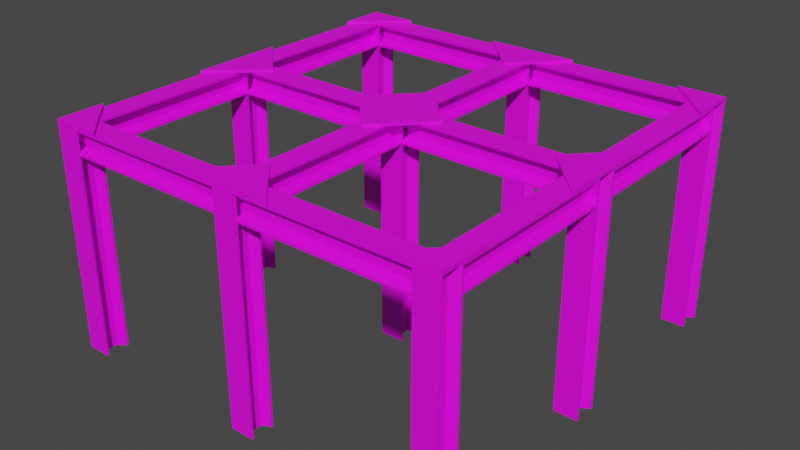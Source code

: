 # Source: plane.blend  (saved by Blender 3.6.13; exported with 4.5.12 LTS)
import bpy
from mathutils import Matrix  # noqa: F401  (used for matrix-valued properties, if any)

bpy.ops.wm.read_factory_settings(use_empty=True)
scene = bpy.context.scene
scene.name = 'Scene'

# ---- collections
col_collection = bpy.data.collections.new('Collection'); scene.collection.children.link(col_collection)

# ---- images (referenced by path relative to the original .blend; pixels are not part of the script)
import os
ASSET_DIR = os.environ.get("B2B_ASSET_DIR", "")  # directory of the original .blend (textures are referenced by path, not embedded)
HERE = os.path.dirname(os.path.abspath(__file__))  # packed textures are extracted next to this script under _unpacked/

def load_image(name, relpath, width, height, colorspace="sRGB"):
    """Load a texture the original file referenced (path relative to the .blend, or extracted next to this script)."""
    p = next((c for c in (os.path.join(HERE, relpath), os.path.join(ASSET_DIR, relpath)) if relpath and os.path.exists(c)), "")
    if p:
        img = bpy.data.images.load(p, check_existing=True)
        img.name = name
    else:  # same state as the original file: an image datablock whose file is absent (Cycles renders it pink)
        img = bpy.data.images.new(name, width, height)
        img.source = "FILE"
        img.filepath = "//" + (relpath or name)
    img.colorspace_settings.name = colorspace
    return img
img_rust_jpg = load_image('rust.jpg', 'rust.jpg', 1024, 1024, 'sRGB')

# ---- materials (node trees are filled in below, after node groups)
mat_metall = bpy.data.materials.new('Metall')
mat_metall.use_transparent_shadow = False

# ---- material node trees
mat_metall.use_nodes = True; mat_metall.node_tree.nodes.clear()
_N = mat_metall.node_tree.nodes; _L = mat_metall.node_tree.links
n0 = _N.new('ShaderNodeBsdfPrincipled'); n0.name = 'Principled BSDF'; n0.location = (10, 300)
n0.inputs[3].default_value = 1.45
n1 = _N.new('ShaderNodeOutputMaterial'); n1.name = 'Material Output'; n1.location = (300, 300)
n2 = _N.new('ShaderNodeTexImage'); n2.name = 'Image Texture'; n2.location = (-280, 271)
n2.image = img_rust_jpg
_L.new(n0.outputs[0], n1.inputs[0])
_L.new(n2.outputs[0], n0.inputs[0])
n1.is_active_output = True

# ---- world
world_world = bpy.data.worlds.new('World'); scene.world = world_world
world_world.use_nodes = True; world_world.node_tree.nodes.clear()
_N = world_world.node_tree.nodes; _L = world_world.node_tree.links
n0 = _N.new('ShaderNodeOutputWorld'); n0.name = 'World Output'; n0.location = (300, 300)
n1 = _N.new('ShaderNodeBackground'); n1.name = 'Background'; n1.location = (10, 300)
n1.inputs[0].default_value = (0.05088, 0.05088, 0.05088, 1.0)
_L.new(n1.outputs[0], n0.inputs[0])
n0.is_active_output = True
world_world.color = (0.05088, 0.05088, 0.05088)
world_world.use_sun_shadow = False
world_world.sun_shadow_jitter_overblur = 0.0

# ---- meshes
me_ferma = bpy.data.meshes.new('Ferma')
me_ferma.from_pydata([(-3.176, 3.189, 2.36e-05), (-3.176, 2.814, 2.36e-05), (-2.801, 3.189, 2.36e-05), (-2.801, 2.814, 2.36e-05), (-3.176, 3.189, 3.5), (-3.051, 3.189, 3.5), (-2.801, 2.844, 2.36e-05), (-2.801, 3.159, 2.36e-05), (-3.176, 3.159, 2.36e-05), (-3.176, 2.844, 2.36e-05), (-2.926, 3.189, 2.36e-05), (-3.051, 3.189, 2.36e-05), (-3.051, 2.814, 2.36e-05), (-2.926, 2.814, 2.36e-05), (-3.051, 3.094, 2.36e-05), (-2.926, 3.094, 2.36e-05), (-3.051, 2.909, 2.36e-05), (-2.926, 2.909, 2.36e-05), (-2.926, 2.814, 3.5), (-2.801, 2.814, 3.5), (-2.801, 3.159, 3.5), (-2.801, 3.189, 3.5), (-3.176, 2.844, 3.5), (-3.176, 2.814, 3.5), (-2.801, 2.844, 3.5), (-2.926, 3.094, 3.5), (-2.926, 2.909, 3.5), (-2.926, 3.189, 3.5), (-3.051, 2.814, 3.5), (-3.051, 3.094, 3.5), (-3.051, 2.909, 3.5), (-3.176, 3.159, 3.5), (-0.1758, 3.189, 2.36e-05), (-0.1758, 2.814, 2.36e-05), (0.1992, 3.189, 2.36e-05), (0.1992, 2.814, 2.36e-05), (-0.1758, 3.189, 3.5), (-0.05084, 3.189, 3.5), (0.1992, 2.844, 2.36e-05), (0.1992, 3.159, 2.36e-05), (-0.1758, 3.159, 2.36e-05), (-0.1758, 2.844, 2.36e-05), (0.07416, 3.189, 2.36e-05), (-0.05084, 3.189, 2.36e-05), (-0.05084, 2.814, 2.36e-05), (0.07416, 2.814, 2.36e-05), (-0.05084, 3.094, 2.36e-05), (0.07416, 3.094, 2.36e-05), (-0.05084, 2.909, 2.36e-05), (0.07416, 2.909, 2.36e-05), (0.07416, 2.814, 3.5), (0.1992, 2.814, 3.5), (0.1992, 3.159, 3.5), (0.1992, 3.189, 3.5), (-0.1758, 2.844, 3.5), (-0.1758, 2.814, 3.5), (0.1992, 2.844, 3.5), (0.07416, 3.094, 3.5), (0.07416, 2.909, 3.5), (0.07416, 3.189, 3.5), (-0.05084, 2.814, 3.5), (-0.05084, 3.094, 3.5), (-0.05084, 2.909, 3.5), (-0.1758, 3.159, 3.5), (-3.176, 0.1888, 2.36e-05), (-3.176, -0.1862, 2.36e-05), (-2.801, 0.1888, 2.36e-05), (-2.801, -0.1862, 2.36e-05), (-3.176, 0.1888, 3.5), (-3.051, 0.1888, 3.5), (-2.801, -0.1564, 2.36e-05), (-2.801, 0.159, 2.36e-05), (-3.176, 0.159, 2.36e-05), (-3.176, -0.1564, 2.36e-05), (-2.926, 0.1888, 2.36e-05), (-3.051, 0.1888, 2.36e-05), (-3.051, -0.1862, 2.36e-05), (-2.926, -0.1862, 2.36e-05), (-3.051, 0.09352, 2.36e-05), (-2.926, 0.09352, 2.36e-05), (-3.051, -0.09093, 2.36e-05), (-2.926, -0.09093, 2.36e-05), (-2.926, -0.1862, 3.5), (-2.801, -0.1862, 3.5), (-2.801, 0.159, 3.5), (-2.801, 0.1888, 3.5), (-3.176, -0.1564, 3.5), (-3.176, -0.1862, 3.5), (-2.801, -0.1564, 3.5), (-2.926, 0.09352, 3.5), (-2.926, -0.09093, 3.5), (-2.926, 0.1888, 3.5), (-3.051, -0.1862, 3.5), (-3.051, 0.09352, 3.5), (-3.051, -0.09093, 3.5), (-3.176, 0.159, 3.5), (-0.1758, 0.1888, 2.36e-05), (-0.1758, -0.1862, 2.36e-05), (0.1992, 0.1888, 2.36e-05), (0.1992, -0.1862, 2.36e-05), (-0.1758, 0.1888, 3.5), (-0.05084, 0.1888, 3.5), (0.1992, -0.1564, 2.36e-05), (0.1992, 0.159, 2.36e-05), (-0.1758, 0.159, 2.36e-05), (-0.1758, -0.1564, 2.36e-05), (0.07416, 0.1888, 2.36e-05), (-0.05084, 0.1888, 2.36e-05), (-0.05084, -0.1862, 2.36e-05), (0.07416, -0.1862, 2.36e-05), (-0.05084, 0.09352, 2.36e-05), (0.07416, 0.09352, 2.36e-05), (-0.05084, -0.09093, 2.36e-05), (0.07416, -0.09093, 2.36e-05), (0.07416, -0.1862, 3.5), (0.1992, -0.1862, 3.5), (0.1992, 0.159, 3.5), (0.1992, 0.1888, 3.5), (-0.1758, -0.1564, 3.5), (-0.1758, -0.1862, 3.5), (0.1992, -0.1564, 3.5), (0.07416, 0.09352, 3.5), (0.07416, -0.09093, 3.5), (0.07416, 0.1888, 3.5), (-0.05084, -0.1862, 3.5), (-0.05084, 0.09352, 3.5), (-0.05084, -0.09093, 3.5), (-0.1758, 0.159, 3.5), (-3.176, 2.814, 3.5), (-3.176, 2.814, 3.125), (-2.801, 2.814, 3.5), (-2.801, 2.814, 3.125), (-3.176, 0.1888, 3.5), (-3.051, 0.1888, 3.5), (-2.801, 2.814, 3.155), (-2.801, 2.814, 3.47), (-3.176, 2.814, 3.47), (-3.176, 2.814, 3.155), (-2.926, 2.814, 3.5), (-3.051, 2.814, 3.5), (-3.051, 2.814, 3.125), (-2.926, 2.814, 3.125), (-3.051, 2.814, 3.405), (-2.926, 2.814, 3.405), (-3.051, 2.814, 3.22), (-2.926, 2.814, 3.22), (-2.926, 0.1888, 3.125), (-2.801, 0.1888, 3.125), (-2.801, 0.1888, 3.47), (-2.801, 0.1888, 3.5), (-3.176, 0.1888, 3.155), (-3.176, 0.1888, 3.125), (-2.801, 0.1888, 3.155), (-2.926, 0.1888, 3.405), (-2.926, 0.1888, 3.22), (-2.926, 0.1888, 3.5), (-3.051, 0.1888, 3.125), (-3.051, 0.1888, 3.405), (-3.051, 0.1888, 3.22), (-3.176, 0.1888, 3.47), (-0.1758, 2.814, 3.5), (-0.1758, 2.814, 3.125), (0.1992, 2.814, 3.5), (0.1992, 2.814, 3.125), (-0.1758, 0.1888, 3.5), (-0.05084, 0.1888, 3.5), (0.1992, 2.814, 3.155), (0.1992, 2.814, 3.47), (-0.1758, 2.814, 3.47), (-0.1758, 2.814, 3.155), (0.07416, 2.814, 3.5), (-0.05084, 2.814, 3.5), (-0.05084, 2.814, 3.125), (0.07416, 2.814, 3.125), (-0.05084, 2.814, 3.405), (0.07416, 2.814, 3.405), (-0.05084, 2.814, 3.22), (0.07416, 2.814, 3.22), (0.07416, 0.1888, 3.125), (0.1992, 0.1888, 3.125), (0.1992, 0.1888, 3.47), (0.1992, 0.1888, 3.5), (-0.1758, 0.1888, 3.155), (-0.1758, 0.1888, 3.125), (0.1992, 0.1888, 3.155), (0.07416, 0.1888, 3.405), (0.07416, 0.1888, 3.22), (0.07416, 0.1888, 3.5), (-0.05084, 0.1888, 3.125), (-0.05084, 0.1888, 3.405), (-0.05084, 0.1888, 3.22), (-0.1758, 0.1888, 3.47), (-0.1758, 3.189, 3.5), (-0.1758, 3.189, 3.125), (-0.1758, 2.814, 3.5), (-0.1758, 2.814, 3.125), (-2.801, 3.189, 3.5), (-2.801, 3.064, 3.5), (-0.1758, 2.814, 3.155), (-0.1758, 2.814, 3.47), (-0.1758, 3.189, 3.47), (-0.1758, 3.189, 3.155), (-0.1758, 2.939, 3.5), (-0.1758, 3.064, 3.5), (-0.1758, 3.064, 3.125), (-0.1758, 2.939, 3.125), (-0.1758, 3.064, 3.405), (-0.1758, 2.939, 3.405), (-0.1758, 3.064, 3.22), (-0.1758, 2.939, 3.22), (-2.801, 2.939, 3.125), (-2.801, 2.814, 3.125), (-2.801, 2.814, 3.47), (-2.801, 2.814, 3.5), (-2.801, 3.189, 3.155), (-2.801, 3.189, 3.125), (-2.801, 2.814, 3.155), (-2.801, 2.939, 3.405), (-2.801, 2.939, 3.22), (-2.801, 2.939, 3.5), (-2.801, 3.064, 3.125), (-2.801, 3.064, 3.405), (-2.801, 3.064, 3.22), (-2.801, 3.189, 3.47), (-0.1758, 0.1888, 3.5), (-0.1758, 0.1888, 3.125), (-0.1758, -0.1862, 3.5), (-0.1758, -0.1862, 3.125), (-2.801, 0.1888, 3.5), (-2.801, 0.0638, 3.5), (-0.1758, -0.1862, 3.155), (-0.1758, -0.1862, 3.47), (-0.1758, 0.1888, 3.47), (-0.1758, 0.1888, 3.155), (-0.1758, -0.0612, 3.5), (-0.1758, 0.0638, 3.5), (-0.1758, 0.0638, 3.125), (-0.1758, -0.0612, 3.125), (-0.1758, 0.0638, 3.405), (-0.1758, -0.0612, 3.405), (-0.1758, 0.0638, 3.22), (-0.1758, -0.0612, 3.22), (-2.801, -0.0612, 3.125), (-2.801, -0.1862, 3.125), (-2.801, -0.1862, 3.47), (-2.801, -0.1862, 3.5), (-2.801, 0.1888, 3.155), (-2.801, 0.1888, 3.125), (-2.801, -0.1862, 3.155), (-2.801, -0.0612, 3.405), (-2.801, -0.0612, 3.22), (-2.801, -0.0612, 3.5), (-2.801, 0.0638, 3.125), (-2.801, 0.0638, 3.405), (-2.801, 0.0638, 3.22), (-2.801, 0.1888, 3.47), (-2.408, 3.19, 3.507), (-2.808, 2.814, 3.507), (-3.177, 3.191, 3.507), (-3.176, 2.461, 3.507), (-3.177, 3.191, 3.554), (-2.408, 3.19, 3.554), (-3.176, 2.461, 3.554), (-2.808, 2.814, 3.554), (0.0001263, 2.42, 3.5), (-0.3765, 2.821, 3.5), (0.0002672, 3.189, 3.5), (-0.729, 3.188, 3.5), (0.0002672, 3.189, 3.546), (0.0001263, 2.42, 3.546), (-0.729, 3.188, 3.546), (-0.3765, 2.821, 3.546), (-2.408, -0.001631, 3.507), (-2.808, 0.375, 3.507), (-3.177, -0.001772, 3.507), (-3.176, 0.7274, 3.507), (-3.177, -0.001772, 3.554), (-2.408, -0.001631, 3.554), (-3.176, 0.7274, 3.554), (-2.808, 0.375, 3.554), (0.0001263, 0.7684, 3.5), (-0.3765, 0.3682, 3.5), (0.0002672, 3.686e-05, 3.5), (-0.729, 0.0007705, 3.5), (0.0002672, 3.686e-05, 3.546), (0.0001263, 0.7684, 3.546), (-0.729, 0.0007705, 3.546), (-0.3765, 0.3682, 3.546), (2.82, 3.189, 2.36e-05), (2.82, 2.814, 2.36e-05), (3.195, 3.189, 2.36e-05), (3.195, 2.814, 2.36e-05), (2.82, 3.189, 3.5), (2.945, 3.189, 3.5), (3.195, 2.844, 2.36e-05), (3.195, 3.159, 2.36e-05), (2.82, 3.159, 2.36e-05), (2.82, 2.844, 2.36e-05), (3.07, 3.189, 2.36e-05), (2.945, 3.189, 2.36e-05), (2.945, 2.814, 2.36e-05), (3.07, 2.814, 2.36e-05), (2.945, 3.094, 2.36e-05), (3.07, 3.094, 2.36e-05), (2.945, 2.909, 2.36e-05), (3.07, 2.909, 2.36e-05), (3.07, 2.814, 3.5), (3.195, 2.814, 3.5), (3.195, 3.159, 3.5), (3.195, 3.189, 3.5), (2.82, 2.844, 3.5), (2.82, 2.814, 3.5), (3.195, 2.844, 3.5), (3.07, 3.094, 3.5), (3.07, 2.909, 3.5), (3.07, 3.189, 3.5), (2.945, 2.814, 3.5), (2.945, 3.094, 3.5), (2.945, 2.909, 3.5), (2.82, 3.159, 3.5), (2.82, 0.1888, 2.36e-05), (2.82, -0.1862, 2.36e-05), (3.195, 0.1888, 2.36e-05), (3.195, -0.1862, 2.36e-05), (2.82, 0.1888, 3.5), (2.945, 0.1888, 3.5), (3.195, -0.1564, 2.36e-05), (3.195, 0.159, 2.36e-05), (2.82, 0.159, 2.36e-05), (2.82, -0.1564, 2.36e-05), (3.07, 0.1888, 2.36e-05), (2.945, 0.1888, 2.36e-05), (2.945, -0.1862, 2.36e-05), (3.07, -0.1862, 2.36e-05), (2.945, 0.09352, 2.36e-05), (3.07, 0.09352, 2.36e-05), (2.945, -0.09093, 2.36e-05), (3.07, -0.09093, 2.36e-05), (3.07, -0.1862, 3.5), (3.195, -0.1862, 3.5), (3.195, 0.159, 3.5), (3.195, 0.1888, 3.5), (2.82, -0.1564, 3.5), (2.82, -0.1862, 3.5), (3.195, -0.1564, 3.5), (3.07, 0.09352, 3.5), (3.07, -0.09093, 3.5), (3.07, 0.1888, 3.5), (2.945, -0.1862, 3.5), (2.945, 0.09352, 3.5), (2.945, -0.09093, 3.5), (2.82, 0.159, 3.5), (2.82, 2.814, 3.5), (2.82, 2.814, 3.125), (3.195, 2.814, 3.5), (3.195, 2.814, 3.125), (2.82, 0.1888, 3.5), (2.945, 0.1888, 3.5), (3.195, 2.814, 3.155), (3.195, 2.814, 3.47), (2.82, 2.814, 3.47), (2.82, 2.814, 3.155), (3.07, 2.814, 3.5), (2.945, 2.814, 3.5), (2.945, 2.814, 3.125), (3.07, 2.814, 3.125), (2.945, 2.814, 3.405), (3.07, 2.814, 3.405), (2.945, 2.814, 3.22), (3.07, 2.814, 3.22), (3.07, 0.1888, 3.125), (3.195, 0.1888, 3.125), (3.195, 0.1888, 3.47), (3.195, 0.1888, 3.5), (2.82, 0.1888, 3.155), (2.82, 0.1888, 3.125), (3.195, 0.1888, 3.155), (3.07, 0.1888, 3.405), (3.07, 0.1888, 3.22), (3.07, 0.1888, 3.5), (2.945, 0.1888, 3.125), (2.945, 0.1888, 3.405), (2.945, 0.1888, 3.22), (2.82, 0.1888, 3.47), (2.82, 3.189, 3.5), (2.82, 3.189, 3.125), (2.82, 2.814, 3.5), (2.82, 2.814, 3.125), (0.1949, 3.189, 3.5), (0.1949, 3.064, 3.5), (2.82, 2.814, 3.155), (2.82, 2.814, 3.47), (2.82, 3.189, 3.47), (2.82, 3.189, 3.155), (2.82, 2.939, 3.5), (2.82, 3.064, 3.5), (2.82, 3.064, 3.125), (2.82, 2.939, 3.125), (2.82, 3.064, 3.405), (2.82, 2.939, 3.405), (2.82, 3.064, 3.22), (2.82, 2.939, 3.22), (0.1949, 2.939, 3.125), (0.1949, 2.814, 3.125), (0.1949, 2.814, 3.47), (0.1949, 2.814, 3.5), (0.1949, 3.189, 3.155), (0.1949, 3.189, 3.125), (0.1949, 2.814, 3.155), (0.1949, 2.939, 3.405), (0.1949, 2.939, 3.22), (0.1949, 2.939, 3.5), (0.1949, 3.064, 3.125), (0.1949, 3.064, 3.405), (0.1949, 3.064, 3.22), (0.1949, 3.189, 3.47), (2.82, 0.1888, 3.5), (2.82, 0.1888, 3.125), (2.82, -0.1862, 3.5), (2.82, -0.1862, 3.125), (0.1949, 0.1888, 3.5), (0.1949, 0.0638, 3.5), (2.82, -0.1862, 3.155), (2.82, -0.1862, 3.47), (2.82, 0.1888, 3.47), (2.82, 0.1888, 3.155), (2.82, -0.0612, 3.5), (2.82, 0.0638, 3.5), (2.82, 0.0638, 3.125), (2.82, -0.0612, 3.125), (2.82, 0.0638, 3.405), (2.82, -0.0612, 3.405), (2.82, 0.0638, 3.22), (2.82, -0.0612, 3.22), (0.1949, -0.0612, 3.125), (0.1949, -0.1862, 3.125), (0.1949, -0.1862, 3.47), (0.1949, -0.1862, 3.5), (0.1949, 0.1888, 3.155), (0.1949, 0.1888, 3.125), (0.1949, -0.1862, 3.155), (0.1949, -0.0612, 3.405), (0.1949, -0.0612, 3.22), (0.1949, -0.0612, 3.5), (0.1949, 0.0638, 3.125), (0.1949, 0.0638, 3.405), (0.1949, 0.0638, 3.22), (0.1949, 0.1888, 3.47), (0.3768, 0.3682, 3.546), (0.7292, 0.0007705, 3.546), (0.0001269, 0.7684, 3.546), (-1.401e-05, 3.686e-05, 3.546), (0.7292, 0.0007705, 3.5), (-1.401e-05, 3.686e-05, 3.5), (0.3768, 0.3682, 3.5), (0.0001269, 0.7684, 3.5), (3.195, 2.42, 3.5), (2.818, 2.821, 3.5), (3.195, 3.189, 3.5), (2.466, 3.188, 3.5), (3.195, 3.189, 3.546), (3.195, 2.42, 3.546), (2.466, 3.188, 3.546), (2.818, 2.821, 3.546), (0.3768, 2.821, 3.546), (0.7292, 3.188, 3.546), (0.0001269, 2.42, 3.546), (-1.401e-05, 3.189, 3.546), (0.7292, 3.188, 3.5), (-1.401e-05, 3.189, 3.5), (0.3768, 2.821, 3.5), (0.0001269, 2.42, 3.5), (3.195, 0.7684, 3.5), (2.818, 0.3682, 3.5), (3.195, 3.686e-05, 3.5), (2.466, 0.0007705, 3.5), (3.195, 3.686e-05, 3.546), (3.195, 0.7684, 3.546), (2.466, 0.0007705, 3.546), (2.818, 0.3682, 3.546), (-3.176, -2.811, 2.36e-05), (-3.176, -3.186, 2.36e-05), (-2.801, -2.811, 2.36e-05), (-2.801, -3.186, 2.36e-05), (-3.176, -2.811, 3.5), (-3.051, -2.811, 3.5), (-2.801, -3.156, 2.36e-05), (-2.801, -2.841, 2.36e-05), (-3.176, -2.841, 2.36e-05), (-3.176, -3.156, 2.36e-05), (-2.926, -2.811, 2.36e-05), (-3.051, -2.811, 2.36e-05), (-3.051, -3.186, 2.36e-05), (-2.926, -3.186, 2.36e-05), (-3.051, -2.906, 2.36e-05), (-2.926, -2.906, 2.36e-05), (-3.051, -3.091, 2.36e-05), (-2.926, -3.091, 2.36e-05), (-2.926, -3.186, 3.5), (-2.801, -3.186, 3.5), (-2.801, -2.841, 3.5), (-2.801, -2.811, 3.5), (-3.176, -3.156, 3.5), (-3.176, -3.186, 3.5), (-2.801, -3.156, 3.5), (-2.926, -2.906, 3.5), (-2.926, -3.091, 3.5), (-2.926, -2.811, 3.5), (-3.051, -3.186, 3.5), (-3.051, -2.906, 3.5), (-3.051, -3.091, 3.5), (-3.176, -2.841, 3.5), (-0.1758, -2.811, 2.36e-05), (-0.1758, -3.186, 2.36e-05), (0.1992, -2.811, 2.36e-05), (0.1992, -3.186, 2.36e-05), (-0.1758, -2.811, 3.5), (-0.05084, -2.811, 3.5), (0.1992, -3.156, 2.36e-05), (0.1992, -2.841, 2.36e-05), (-0.1758, -2.841, 2.36e-05), (-0.1758, -3.156, 2.36e-05), (0.07416, -2.811, 2.36e-05), (-0.05084, -2.811, 2.36e-05), (-0.05084, -3.186, 2.36e-05), (0.07416, -3.186, 2.36e-05), (-0.05084, -2.906, 2.36e-05), (0.07416, -2.906, 2.36e-05), (-0.05084, -3.091, 2.36e-05), (0.07416, -3.091, 2.36e-05), (0.07416, -3.186, 3.5), (0.1992, -3.186, 3.5), (0.1992, -2.841, 3.5), (0.1992, -2.811, 3.5), (-0.1758, -3.156, 3.5), (-0.1758, -3.186, 3.5), (0.1992, -3.156, 3.5), (0.07416, -2.906, 3.5), (0.07416, -3.091, 3.5), (0.07416, -2.811, 3.5), (-0.05084, -3.186, 3.5), (-0.05084, -2.906, 3.5), (-0.05084, -3.091, 3.5), (-0.1758, -2.841, 3.5), (-3.176, -0.1862, 3.5), (-3.176, -0.1862, 3.125), (-2.801, -0.1862, 3.5), (-2.801, -0.1862, 3.125), (-3.176, -2.811, 3.5), (-3.051, -2.811, 3.5), (-2.801, -0.1862, 3.155), (-2.801, -0.1862, 3.47), (-3.176, -0.1862, 3.47), (-3.176, -0.1862, 3.155), (-2.926, -0.1862, 3.5), (-3.051, -0.1862, 3.5), (-3.051, -0.1862, 3.125), (-2.926, -0.1862, 3.125), (-3.051, -0.1862, 3.405), (-2.926, -0.1862, 3.405), (-3.051, -0.1862, 3.22), (-2.926, -0.1862, 3.22), (-2.926, -2.811, 3.125), (-2.801, -2.811, 3.125), (-2.801, -2.811, 3.47), (-2.801, -2.811, 3.5), (-3.176, -2.811, 3.155), (-3.176, -2.811, 3.125), (-2.801, -2.811, 3.155), (-2.926, -2.811, 3.405), (-2.926, -2.811, 3.22), (-2.926, -2.811, 3.5), (-3.051, -2.811, 3.125), (-3.051, -2.811, 3.405), (-3.051, -2.811, 3.22), (-3.176, -2.811, 3.47), (-0.1758, -0.1862, 3.5), (-0.1758, -0.1862, 3.125), (0.1992, -0.1862, 3.5), (0.1992, -0.1862, 3.125), (-0.1758, -2.811, 3.5), (-0.05084, -2.811, 3.5), (0.1992, -0.1862, 3.155), (0.1992, -0.1862, 3.47), (-0.1758, -0.1862, 3.47), (-0.1758, -0.1862, 3.155), (0.07416, -0.1862, 3.5), (-0.05084, -0.1862, 3.5), (-0.05084, -0.1862, 3.125), (0.07416, -0.1862, 3.125), (-0.05084, -0.1862, 3.405), (0.07416, -0.1862, 3.405), (-0.05084, -0.1862, 3.22), (0.07416, -0.1862, 3.22), (0.07416, -2.811, 3.125), (0.1992, -2.811, 3.125), (0.1992, -2.811, 3.47), (0.1992, -2.811, 3.5), (-0.1758, -2.811, 3.155), (-0.1758, -2.811, 3.125), (0.1992, -2.811, 3.155), (0.07416, -2.811, 3.405), (0.07416, -2.811, 3.22), (0.07416, -2.811, 3.5), (-0.05084, -2.811, 3.125), (-0.05084, -2.811, 3.405), (-0.05084, -2.811, 3.22), (-0.1758, -2.811, 3.47), (-0.1758, -2.811, 3.5), (-0.1758, -2.811, 3.125), (-0.1758, -3.186, 3.5), (-0.1758, -3.186, 3.125), (-2.801, -2.811, 3.5), (-2.801, -2.936, 3.5), (-0.1758, -3.186, 3.155), (-0.1758, -3.186, 3.47), (-0.1758, -2.811, 3.47), (-0.1758, -2.811, 3.155), (-0.1758, -3.061, 3.5), (-0.1758, -2.936, 3.5), (-0.1758, -2.936, 3.125), (-0.1758, -3.061, 3.125), (-0.1758, -2.936, 3.405), (-0.1758, -3.061, 3.405), (-0.1758, -2.936, 3.22), (-0.1758, -3.061, 3.22), (-2.801, -3.061, 3.125), (-2.801, -3.186, 3.125), (-2.801, -3.186, 3.47), (-2.801, -3.186, 3.5), (-2.801, -2.811, 3.155), (-2.801, -2.811, 3.125), (-2.801, -3.186, 3.155), (-2.801, -3.061, 3.405), (-2.801, -3.061, 3.22), (-2.801, -3.061, 3.5), (-2.801, -2.936, 3.125), (-2.801, -2.936, 3.405), (-2.801, -2.936, 3.22), (-2.801, -2.811, 3.47), (-2.408, -3.186, 3.507), (-2.808, -2.809, 3.507), (-3.177, -3.186, 3.507), (-3.176, -2.457, 3.507), (-3.177, -3.186, 3.554), (-2.408, -3.186, 3.554), (-3.176, -2.457, 3.554), (-2.808, -2.809, 3.554), (0.0001263, -2.416, 3.5), (-0.3765, -2.816, 3.5), (0.0002672, -3.184, 3.5), (-0.729, -3.184, 3.5), (0.0002672, -3.184, 3.546), (0.0001263, -2.416, 3.546), (-0.729, -3.184, 3.546), (-0.3765, -2.816, 3.546), (2.82, -2.811, 2.36e-05), (2.82, -3.186, 2.36e-05), (3.195, -2.811, 2.36e-05), (3.195, -3.186, 2.36e-05), (2.82, -2.811, 3.5), (2.945, -2.811, 3.5), (3.195, -3.156, 2.36e-05), (3.195, -2.841, 2.36e-05), (2.82, -2.841, 2.36e-05), (2.82, -3.156, 2.36e-05), (3.07, -2.811, 2.36e-05), (2.945, -2.811, 2.36e-05), (2.945, -3.186, 2.36e-05), (3.07, -3.186, 2.36e-05), (2.945, -2.906, 2.36e-05), (3.07, -2.906, 2.36e-05), (2.945, -3.091, 2.36e-05), (3.07, -3.091, 2.36e-05), (3.07, -3.186, 3.5), (3.195, -3.186, 3.5), (3.195, -2.841, 3.5), (3.195, -2.811, 3.5), (2.82, -3.156, 3.5), (2.82, -3.186, 3.5), (3.195, -3.156, 3.5), (3.07, -2.906, 3.5), (3.07, -3.091, 3.5), (3.07, -2.811, 3.5), (2.945, -3.186, 3.5), (2.945, -2.906, 3.5), (2.945, -3.091, 3.5), (2.82, -2.841, 3.5), (2.82, -0.1862, 3.5), (2.82, -0.1862, 3.125), (3.195, -0.1862, 3.5), (3.195, -0.1862, 3.125), (2.82, -2.811, 3.5), (2.945, -2.811, 3.5), (3.195, -0.1862, 3.155), (3.195, -0.1862, 3.47), (2.82, -0.1862, 3.47), (2.82, -0.1862, 3.155), (3.07, -0.1862, 3.5), (2.945, -0.1862, 3.5), (2.945, -0.1862, 3.125), (3.07, -0.1862, 3.125), (2.945, -0.1862, 3.405), (3.07, -0.1862, 3.405), (2.945, -0.1862, 3.22), (3.07, -0.1862, 3.22), (3.07, -2.811, 3.125), (3.195, -2.811, 3.125), (3.195, -2.811, 3.47), (3.195, -2.811, 3.5), (2.82, -2.811, 3.155), (2.82, -2.811, 3.125), (3.195, -2.811, 3.155), (3.07, -2.811, 3.405), (3.07, -2.811, 3.22), (3.07, -2.811, 3.5), (2.945, -2.811, 3.125), (2.945, -2.811, 3.405), (2.945, -2.811, 3.22), (2.82, -2.811, 3.47), (2.82, -2.811, 3.5), (2.82, -2.811, 3.125), (2.82, -3.186, 3.5), (2.82, -3.186, 3.125), (0.1949, -2.811, 3.5), (0.1949, -2.936, 3.5), (2.82, -3.186, 3.155), (2.82, -3.186, 3.47), (2.82, -2.811, 3.47), (2.82, -2.811, 3.155), (2.82, -3.061, 3.5), (2.82, -2.936, 3.5), (2.82, -2.936, 3.125), (2.82, -3.061, 3.125), (2.82, -2.936, 3.405), (2.82, -3.061, 3.405), (2.82, -2.936, 3.22), (2.82, -3.061, 3.22), (0.1949, -3.061, 3.125), (0.1949, -3.186, 3.125), (0.1949, -3.186, 3.47), (0.1949, -3.186, 3.5), (0.1949, -2.811, 3.155), (0.1949, -2.811, 3.125), (0.1949, -3.186, 3.155), (0.1949, -3.061, 3.405), (0.1949, -3.061, 3.22), (0.1949, -3.061, 3.5), (0.1949, -2.936, 3.125), (0.1949, -2.936, 3.405), (0.1949, -2.936, 3.22), (0.1949, -2.811, 3.47), (0.3768, -2.816, 3.546), (0.7292, -3.184, 3.546), (0.0001269, -2.416, 3.546), (-1.401e-05, -3.184, 3.546), (0.7292, -3.184, 3.5), (-1.401e-05, -3.184, 3.5), (0.3768, -2.816, 3.5), (0.0001269, -2.416, 3.5), (3.195, -2.416, 3.5), (2.818, -2.816, 3.5), (3.195, -3.184, 3.5), (2.466, -3.184, 3.5), (3.195, -3.184, 3.546), (3.195, -2.416, 3.546), (2.466, -3.184, 3.546), (2.818, -2.816, 3.546), (-2.408, 0.001705, 3.507), (-2.808, -0.375, 3.507), (-3.177, 0.001846, 3.507), (-3.176, -0.7274, 3.507), (-3.177, 0.001846, 3.554), (-2.408, 0.001705, 3.554), (-3.176, -0.7274, 3.554), (-2.808, -0.375, 3.554), (0.0001263, -0.7683, 3.5), (-0.3765, -0.3681, 3.5), (0.0002672, 3.71e-05, 3.5), (-0.729, -0.0006965, 3.5), (0.0002672, 3.71e-05, 3.546), (0.0001263, -0.7683, 3.546), (-0.729, -0.0006965, 3.546), (-0.3765, -0.3681, 3.546), (0.3768, -0.3681, 3.546), (0.7292, -0.0006965, 3.546), (0.0001269, -0.7683, 3.546), (-1.401e-05, 3.71e-05, 3.546), (0.7292, -0.0006965, 3.5), (-1.401e-05, 3.71e-05, 3.5), (0.3768, -0.3681, 3.5), (0.0001269, -0.7683, 3.5), (3.195, -0.7683, 3.5), (2.818, -0.3681, 3.5), (3.195, 3.71e-05, 3.5), (2.466, -0.0006965, 3.5), (3.195, 3.71e-05, 3.546), (3.195, -0.7683, 3.546), (2.466, -0.0006965, 3.546), (2.818, -0.3681, 3.546)], [], [(17, 6, 3, 13), (10, 2, 7, 15), (14, 15, 17, 16), (0, 11, 14, 8), (11, 10, 15, 14), (9, 16, 12, 1), (16, 17, 13, 12), (26, 18, 19, 24), (27, 25, 20, 21), (29, 30, 26, 25), (4, 31, 29, 5), (5, 29, 25, 27), (22, 23, 28, 30), (30, 28, 18, 26), (0, 8, 31, 4), (7, 2, 21, 20), (2, 10, 27, 21), (8, 14, 29, 31), (14, 16, 30, 29), (10, 11, 5, 27), (16, 9, 22, 30), (9, 1, 23, 22), (17, 15, 25, 26), (1, 12, 28, 23), (3, 6, 24, 19), (12, 13, 18, 28), (15, 7, 20, 25), (11, 0, 4, 5), (6, 17, 26, 24), (13, 3, 19, 18), (49, 38, 35, 45), (42, 34, 39, 47), (46, 47, 49, 48), (32, 43, 46, 40), (43, 42, 47, 46), (41, 48, 44, 33), (48, 49, 45, 44), (58, 50, 51, 56), (59, 57, 52, 53), (61, 62, 58, 57), (36, 63, 61, 37), (37, 61, 57, 59), (54, 55, 60, 62), (62, 60, 50, 58), (32, 40, 63, 36), (39, 34, 53, 52), (34, 42, 59, 53), (40, 46, 61, 63), (46, 48, 62, 61), (42, 43, 37, 59), (48, 41, 54, 62), (41, 33, 55, 54), (49, 47, 57, 58), (33, 44, 60, 55), (35, 38, 56, 51), (44, 45, 50, 60), (47, 39, 52, 57), (43, 32, 36, 37), (38, 49, 58, 56), (45, 35, 51, 50), (81, 70, 67, 77), (74, 66, 71, 79), (78, 79, 81, 80), (64, 75, 78, 72), (75, 74, 79, 78), (73, 80, 76, 65), (80, 81, 77, 76), (90, 82, 83, 88), (91, 89, 84, 85), (93, 94, 90, 89), (68, 95, 93, 69), (69, 93, 89, 91), (86, 87, 92, 94), (94, 92, 82, 90), (64, 72, 95, 68), (71, 66, 85, 84), (66, 74, 91, 85), (72, 78, 93, 95), (78, 80, 94, 93), (74, 75, 69, 91), (80, 73, 86, 94), (73, 65, 87, 86), (81, 79, 89, 90), (65, 76, 92, 87), (67, 70, 88, 83), (76, 77, 82, 92), (79, 71, 84, 89), (75, 64, 68, 69), (70, 81, 90, 88), (77, 67, 83, 82), (113, 102, 99, 109), (106, 98, 103, 111), (110, 111, 113, 112), (96, 107, 110, 104), (107, 106, 111, 110), (105, 112, 108, 97), (112, 113, 109, 108), (122, 114, 115, 120), (123, 121, 116, 117), (125, 126, 122, 121), (100, 127, 125, 101), (101, 125, 121, 123), (118, 119, 124, 126), (126, 124, 114, 122), (96, 104, 127, 100), (103, 98, 117, 116), (98, 106, 123, 117), (104, 110, 125, 127), (110, 112, 126, 125), (106, 107, 101, 123), (112, 105, 118, 126), (105, 97, 119, 118), (113, 111, 121, 122), (97, 108, 124, 119), (99, 102, 120, 115), (108, 109, 114, 124), (111, 103, 116, 121), (107, 96, 100, 101), (102, 113, 122, 120), (109, 99, 115, 114), (145, 134, 131, 141), (138, 130, 135, 143), (142, 143, 145, 144), (128, 139, 142, 136), (139, 138, 143, 142), (137, 144, 140, 129), (144, 145, 141, 140), (154, 146, 147, 152), (155, 153, 148, 149), (157, 158, 154, 153), (132, 159, 157, 133), (133, 157, 153, 155), (150, 151, 156, 158), (158, 156, 146, 154), (128, 136, 159, 132), (135, 130, 149, 148), (130, 138, 155, 149), (136, 142, 157, 159), (142, 144, 158, 157), (138, 139, 133, 155), (144, 137, 150, 158), (137, 129, 151, 150), (145, 143, 153, 154), (129, 140, 156, 151), (131, 134, 152, 147), (140, 141, 146, 156), (143, 135, 148, 153), (139, 128, 132, 133), (134, 145, 154, 152), (141, 131, 147, 146), (177, 166, 163, 173), (170, 162, 167, 175), (174, 175, 177, 176), (160, 171, 174, 168), (171, 170, 175, 174), (169, 176, 172, 161), (176, 177, 173, 172), (186, 178, 179, 184), (187, 185, 180, 181), (189, 190, 186, 185), (164, 191, 189, 165), (165, 189, 185, 187), (182, 183, 188, 190), (190, 188, 178, 186), (160, 168, 191, 164), (167, 162, 181, 180), (162, 170, 187, 181), (168, 174, 189, 191), (174, 176, 190, 189), (170, 171, 165, 187), (176, 169, 182, 190), (169, 161, 183, 182), (177, 175, 185, 186), (161, 172, 188, 183), (163, 166, 184, 179), (172, 173, 178, 188), (175, 167, 180, 185), (171, 160, 164, 165), (166, 177, 186, 184), (173, 163, 179, 178), (209, 198, 195, 205), (202, 194, 199, 207), (206, 207, 209, 208), (192, 203, 206, 200), (203, 202, 207, 206), (201, 208, 204, 193), (208, 209, 205, 204), (218, 210, 211, 216), (219, 217, 212, 213), (221, 222, 218, 217), (196, 223, 221, 197), (197, 221, 217, 219), (214, 215, 220, 222), (222, 220, 210, 218), (192, 200, 223, 196), (199, 194, 213, 212), (194, 202, 219, 213), (200, 206, 221, 223), (206, 208, 222, 221), (202, 203, 197, 219), (208, 201, 214, 222), (201, 193, 215, 214), (209, 207, 217, 218), (193, 204, 220, 215), (195, 198, 216, 211), (204, 205, 210, 220), (207, 199, 212, 217), (203, 192, 196, 197), (198, 209, 218, 216), (205, 195, 211, 210), (241, 230, 227, 237), (234, 226, 231, 239), (238, 239, 241, 240), (224, 235, 238, 232), (235, 234, 239, 238), (233, 240, 236, 225), (240, 241, 237, 236), (250, 242, 243, 248), (251, 249, 244, 245), (253, 254, 250, 249), (228, 255, 253, 229), (229, 253, 249, 251), (246, 247, 252, 254), (254, 252, 242, 250), (224, 232, 255, 228), (231, 226, 245, 244), (226, 234, 251, 245), (232, 238, 253, 255), (238, 240, 254, 253), (234, 235, 229, 251), (240, 233, 246, 254), (233, 225, 247, 246), (241, 239, 249, 250), (225, 236, 252, 247), (227, 230, 248, 243), (236, 237, 242, 252), (239, 231, 244, 249), (235, 224, 228, 229), (230, 241, 250, 248), (237, 227, 243, 242), (258, 256, 257, 259), (260, 262, 263, 261), (257, 256, 261, 263), (259, 257, 263, 262), (258, 259, 262, 260), (256, 258, 260, 261), (266, 264, 265, 267), (268, 270, 271, 269), (265, 264, 269, 271), (267, 265, 271, 270), (266, 267, 270, 268), (264, 266, 268, 269), (274, 272, 273, 275), (276, 278, 279, 277), (273, 272, 277, 279), (275, 273, 279, 278), (274, 275, 278, 276), (272, 274, 276, 277), (282, 280, 281, 283), (284, 286, 287, 285), (281, 280, 285, 287), (283, 281, 287, 286), (282, 283, 286, 284), (280, 282, 284, 285), (305, 294, 291, 301), (298, 290, 295, 303), (302, 303, 305, 304), (288, 299, 302, 296), (299, 298, 303, 302), (297, 304, 300, 289), (304, 305, 301, 300), (314, 306, 307, 312), (315, 313, 308, 309), (317, 318, 314, 313), (292, 319, 317, 293), (293, 317, 313, 315), (310, 311, 316, 318), (318, 316, 306, 314), (288, 296, 319, 292), (295, 290, 309, 308), (290, 298, 315, 309), (296, 302, 317, 319), (302, 304, 318, 317), (298, 299, 293, 315), (304, 297, 310, 318), (297, 289, 311, 310), (305, 303, 313, 314), (289, 300, 316, 311), (291, 294, 312, 307), (300, 301, 306, 316), (303, 295, 308, 313), (299, 288, 292, 293), (294, 305, 314, 312), (301, 291, 307, 306), (337, 326, 323, 333), (330, 322, 327, 335), (334, 335, 337, 336), (320, 331, 334, 328), (331, 330, 335, 334), (329, 336, 332, 321), (336, 337, 333, 332), (346, 338, 339, 344), (347, 345, 340, 341), (349, 350, 346, 345), (324, 351, 349, 325), (325, 349, 345, 347), (342, 343, 348, 350), (350, 348, 338, 346), (320, 328, 351, 324), (327, 322, 341, 340), (322, 330, 347, 341), (328, 334, 349, 351), (334, 336, 350, 349), (330, 331, 325, 347), (336, 329, 342, 350), (329, 321, 343, 342), (337, 335, 345, 346), (321, 332, 348, 343), (323, 326, 344, 339), (332, 333, 338, 348), (335, 327, 340, 345), (331, 320, 324, 325), (326, 337, 346, 344), (333, 323, 339, 338), (369, 358, 355, 365), (362, 354, 359, 367), (366, 367, 369, 368), (352, 363, 366, 360), (363, 362, 367, 366), (361, 368, 364, 353), (368, 369, 365, 364), (378, 370, 371, 376), (379, 377, 372, 373), (381, 382, 378, 377), (356, 383, 381, 357), (357, 381, 377, 379), (374, 375, 380, 382), (382, 380, 370, 378), (352, 360, 383, 356), (359, 354, 373, 372), (354, 362, 379, 373), (360, 366, 381, 383), (366, 368, 382, 381), (362, 363, 357, 379), (368, 361, 374, 382), (361, 353, 375, 374), (369, 367, 377, 378), (353, 364, 380, 375), (355, 358, 376, 371), (364, 365, 370, 380), (367, 359, 372, 377), (363, 352, 356, 357), (358, 369, 378, 376), (365, 355, 371, 370), (401, 390, 387, 397), (394, 386, 391, 399), (398, 399, 401, 400), (384, 395, 398, 392), (395, 394, 399, 398), (393, 400, 396, 385), (400, 401, 397, 396), (410, 402, 403, 408), (411, 409, 404, 405), (413, 414, 410, 409), (388, 415, 413, 389), (389, 413, 409, 411), (406, 407, 412, 414), (414, 412, 402, 410), (384, 392, 415, 388), (391, 386, 405, 404), (386, 394, 411, 405), (392, 398, 413, 415), (398, 400, 414, 413), (394, 395, 389, 411), (400, 393, 406, 414), (393, 385, 407, 406), (401, 399, 409, 410), (385, 396, 412, 407), (387, 390, 408, 403), (396, 397, 402, 412), (399, 391, 404, 409), (395, 384, 388, 389), (390, 401, 410, 408), (397, 387, 403, 402), (433, 422, 419, 429), (426, 418, 423, 431), (430, 431, 433, 432), (416, 427, 430, 424), (427, 426, 431, 430), (425, 432, 428, 417), (432, 433, 429, 428), (442, 434, 435, 440), (443, 441, 436, 437), (445, 446, 442, 441), (420, 447, 445, 421), (421, 445, 441, 443), (438, 439, 444, 446), (446, 444, 434, 442), (416, 424, 447, 420), (423, 418, 437, 436), (418, 426, 443, 437), (424, 430, 445, 447), (430, 432, 446, 445), (426, 427, 421, 443), (432, 425, 438, 446), (425, 417, 439, 438), (433, 431, 441, 442), (417, 428, 444, 439), (419, 422, 440, 435), (428, 429, 434, 444), (431, 423, 436, 441), (427, 416, 420, 421), (422, 433, 442, 440), (429, 419, 435, 434), (453, 452, 449, 451), (453, 455, 454, 452), (452, 454, 448, 449), (454, 455, 450, 448), (451, 449, 448, 450), (455, 453, 451, 450), (458, 456, 457, 459), (460, 462, 463, 461), (457, 456, 461, 463), (459, 457, 463, 462), (458, 459, 462, 460), (456, 458, 460, 461), (469, 468, 465, 467), (469, 471, 470, 468), (468, 470, 464, 465), (470, 471, 466, 464), (467, 465, 464, 466), (471, 469, 467, 466), (474, 472, 473, 475), (476, 478, 479, 477), (473, 472, 477, 479), (475, 473, 479, 478), (474, 475, 478, 476), (472, 474, 476, 477), (497, 486, 483, 493), (490, 482, 487, 495), (494, 495, 497, 496), (480, 491, 494, 488), (491, 490, 495, 494), (489, 496, 492, 481), (496, 497, 493, 492), (506, 498, 499, 504), (507, 505, 500, 501), (509, 510, 506, 505), (484, 511, 509, 485), (485, 509, 505, 507), (502, 503, 508, 510), (510, 508, 498, 506), (480, 488, 511, 484), (487, 482, 501, 500), (482, 490, 507, 501), (488, 494, 509, 511), (494, 496, 510, 509), (490, 491, 485, 507), (496, 489, 502, 510), (489, 481, 503, 502), (497, 495, 505, 506), (481, 492, 508, 503), (483, 486, 504, 499), (492, 493, 498, 508), (495, 487, 500, 505), (491, 480, 484, 485), (486, 497, 506, 504), (493, 483, 499, 498), (529, 518, 515, 525), (522, 514, 519, 527), (526, 527, 529, 528), (512, 523, 526, 520), (523, 522, 527, 526), (521, 528, 524, 513), (528, 529, 525, 524), (538, 530, 531, 536), (539, 537, 532, 533), (541, 542, 538, 537), (516, 543, 541, 517), (517, 541, 537, 539), (534, 535, 540, 542), (542, 540, 530, 538), (512, 520, 543, 516), (519, 514, 533, 532), (514, 522, 539, 533), (520, 526, 541, 543), (526, 528, 542, 541), (522, 523, 517, 539), (528, 521, 534, 542), (521, 513, 535, 534), (529, 527, 537, 538), (513, 524, 540, 535), (515, 518, 536, 531), (524, 525, 530, 540), (527, 519, 532, 537), (523, 512, 516, 517), (518, 529, 538, 536), (525, 515, 531, 530), (561, 550, 547, 557), (554, 546, 551, 559), (558, 559, 561, 560), (544, 555, 558, 552), (555, 554, 559, 558), (553, 560, 556, 545), (560, 561, 557, 556), (570, 562, 563, 568), (571, 569, 564, 565), (573, 574, 570, 569), (548, 575, 573, 549), (549, 573, 569, 571), (566, 567, 572, 574), (574, 572, 562, 570), (544, 552, 575, 548), (551, 546, 565, 564), (546, 554, 571, 565), (552, 558, 573, 575), (558, 560, 574, 573), (554, 555, 549, 571), (560, 553, 566, 574), (553, 545, 567, 566), (561, 559, 569, 570), (545, 556, 572, 567), (547, 550, 568, 563), (556, 557, 562, 572), (559, 551, 564, 569), (555, 544, 548, 549), (550, 561, 570, 568), (557, 547, 563, 562), (593, 582, 579, 589), (586, 578, 583, 591), (590, 591, 593, 592), (576, 587, 590, 584), (587, 586, 591, 590), (585, 592, 588, 577), (592, 593, 589, 588), (602, 594, 595, 600), (603, 601, 596, 597), (605, 606, 602, 601), (580, 607, 605, 581), (581, 605, 601, 603), (598, 599, 604, 606), (606, 604, 594, 602), (576, 584, 607, 580), (583, 578, 597, 596), (578, 586, 603, 597), (584, 590, 605, 607), (590, 592, 606, 605), (586, 587, 581, 603), (592, 585, 598, 606), (585, 577, 599, 598), (593, 591, 601, 602), (577, 588, 604, 599), (579, 582, 600, 595), (588, 589, 594, 604), (591, 583, 596, 601), (587, 576, 580, 581), (582, 593, 602, 600), (589, 579, 595, 594), (625, 614, 611, 621), (618, 610, 615, 623), (622, 623, 625, 624), (608, 619, 622, 616), (619, 618, 623, 622), (617, 624, 620, 609), (624, 625, 621, 620), (634, 626, 627, 632), (635, 633, 628, 629), (637, 638, 634, 633), (612, 639, 637, 613), (613, 637, 633, 635), (630, 631, 636, 638), (638, 636, 626, 634), (608, 616, 639, 612), (615, 610, 629, 628), (610, 618, 635, 629), (616, 622, 637, 639), (622, 624, 638, 637), (618, 619, 613, 635), (624, 617, 630, 638), (617, 609, 631, 630), (625, 623, 633, 634), (609, 620, 636, 631), (611, 614, 632, 627), (620, 621, 626, 636), (623, 615, 628, 633), (619, 608, 612, 613), (614, 625, 634, 632), (621, 611, 627, 626), (642, 640, 641, 643), (644, 646, 647, 645), (641, 640, 645, 647), (643, 641, 647, 646), (642, 643, 646, 644), (640, 642, 644, 645), (650, 648, 649, 651), (652, 654, 655, 653), (649, 648, 653, 655), (651, 649, 655, 654), (650, 651, 654, 652), (648, 650, 652, 653), (673, 662, 659, 669), (666, 658, 663, 671), (670, 671, 673, 672), (656, 667, 670, 664), (667, 666, 671, 670), (665, 672, 668, 657), (672, 673, 669, 668), (682, 674, 675, 680), (683, 681, 676, 677), (685, 686, 682, 681), (660, 687, 685, 661), (661, 685, 681, 683), (678, 679, 684, 686), (686, 684, 674, 682), (656, 664, 687, 660), (663, 658, 677, 676), (658, 666, 683, 677), (664, 670, 685, 687), (670, 672, 686, 685), (666, 667, 661, 683), (672, 665, 678, 686), (665, 657, 679, 678), (673, 671, 681, 682), (657, 668, 684, 679), (659, 662, 680, 675), (668, 669, 674, 684), (671, 663, 676, 681), (667, 656, 660, 661), (662, 673, 682, 680), (669, 659, 675, 674), (705, 694, 691, 701), (698, 690, 695, 703), (702, 703, 705, 704), (688, 699, 702, 696), (699, 698, 703, 702), (697, 704, 700, 689), (704, 705, 701, 700), (714, 706, 707, 712), (715, 713, 708, 709), (717, 718, 714, 713), (692, 719, 717, 693), (693, 717, 713, 715), (710, 711, 716, 718), (718, 716, 706, 714), (688, 696, 719, 692), (695, 690, 709, 708), (690, 698, 715, 709), (696, 702, 717, 719), (702, 704, 718, 717), (698, 699, 693, 715), (704, 697, 710, 718), (697, 689, 711, 710), (705, 703, 713, 714), (689, 700, 716, 711), (691, 694, 712, 707), (700, 701, 706, 716), (703, 695, 708, 713), (699, 688, 692, 693), (694, 705, 714, 712), (701, 691, 707, 706), (737, 726, 723, 733), (730, 722, 727, 735), (734, 735, 737, 736), (720, 731, 734, 728), (731, 730, 735, 734), (729, 736, 732, 721), (736, 737, 733, 732), (746, 738, 739, 744), (747, 745, 740, 741), (749, 750, 746, 745), (724, 751, 749, 725), (725, 749, 745, 747), (742, 743, 748, 750), (750, 748, 738, 746), (720, 728, 751, 724), (727, 722, 741, 740), (722, 730, 747, 741), (728, 734, 749, 751), (734, 736, 750, 749), (730, 731, 725, 747), (736, 729, 742, 750), (729, 721, 743, 742), (737, 735, 745, 746), (721, 732, 748, 743), (723, 726, 744, 739), (732, 733, 738, 748), (735, 727, 740, 745), (731, 720, 724, 725), (726, 737, 746, 744), (733, 723, 739, 738), (757, 756, 753, 755), (757, 759, 758, 756), (756, 758, 752, 753), (758, 759, 754, 752), (755, 753, 752, 754), (759, 757, 755, 754), (762, 760, 761, 763), (764, 766, 767, 765), (761, 760, 765, 767), (763, 761, 767, 766), (762, 763, 766, 764), (760, 762, 764, 765), (770, 768, 769, 771), (772, 774, 775, 773), (769, 768, 773, 775), (771, 769, 775, 774), (770, 771, 774, 772), (768, 770, 772, 773), (778, 776, 777, 779), (780, 782, 783, 781), (777, 776, 781, 783), (779, 777, 783, 782), (778, 779, 782, 780), (776, 778, 780, 781), (789, 788, 785, 787), (789, 791, 790, 788), (788, 790, 784, 785), (790, 791, 786, 784), (787, 785, 784, 786), (791, 789, 787, 786), (794, 792, 793, 795), (796, 798, 799, 797), (793, 792, 797, 799), (795, 793, 799, 798), (794, 795, 798, 796), (792, 794, 796, 797)])
_uv = me_ferma.uv_layers.new(name='UVMap')
_uv.uv.foreach_set('vector', [0.5323, 0.02722, 0.4966, 0.008507, 0.4966, 0.0, 0.5323, 0.0, 0.5323, 0.1071, 0.4966, 0.1071, 0.4966, 0.09864, 0.5323, 0.07992, 0.568, 0.07992, 0.5323, 0.07992, 0.5323, 0.02722, 0.568, 0.02722, 0.6037, 0.1071, 0.568, 0.1071, 0.568, 0.07992, 0.6037, 0.09864, 0.568, 0.1071, 0.5323, 0.1071, 0.5323, 0.07992, 0.568, 0.07992, 0.6037, 0.008507, 0.568, 0.02722, 0.568, 0.0, 0.6037, 0.0, 0.568, 0.02722, 0.5323, 0.02722, 0.5323, 0.0, 0.568, 0.0, 0.568, 0.1344, 0.568, 0.1071, 0.6037, 0.1071, 0.6037, 0.1157, 0.568, 0.2143, 0.568, 0.1871, 0.6037, 0.2058, 0.6037, 0.2143, 0.5323, 0.1871, 0.5323, 0.1344, 0.568, 0.1344, 0.568, 0.1871, 0.4966, 0.2143, 0.4966, 0.2058, 0.5323, 0.1871, 0.5323, 0.2143, 0.5323, 0.2143, 0.5323, 0.1871, 0.568, 0.1871, 0.568, 0.2143, 0.4966, 0.1157, 0.4966, 0.1071, 0.5323, 0.1071, 0.5323, 0.1344, 0.5323, 0.1344, 0.5323, 0.1071, 0.568, 0.1071, 0.568, 0.1344, 0.4711, 1.0, 0.4625, 1.0, 0.4625, 0.0, 0.4711, 0.0, 0.4796, 1.0, 0.4711, 1.0, 0.4711, 0.0, 0.4796, 0.0, 0.1071, 1.0, 0.07143, 1.0, 0.07143, 0.0, 0.1071, 0.0, 0.3554, 1.0, 0.3197, 1.0, 0.3197, 0.0, 0.3554, 0.0, 0.267, 1.0, 0.2143, 1.0, 0.2143, 0.0, 0.267, 0.0, 0.07143, 1.0, 0.03571, 1.0, 0.03571, 0.0, 0.07143, 0.0, 0.3911, 1.0, 0.3554, 1.0, 0.3554, 0.0, 0.3911, 0.0, 0.4881, 1.0, 0.4796, 1.0, 0.4796, 0.0, 0.4881, 0.0, 0.3197, 1.0, 0.267, 1.0, 0.267, 0.0, 0.3197, 0.0, 0.2143, 1.0, 0.1786, 1.0, 0.1786, 0.0, 0.2143, 0.0, 0.4966, 1.0, 0.4881, 1.0, 0.4881, 0.0, 0.4966, 0.0, 0.1786, 1.0, 0.1429, 1.0, 0.1429, 0.0, 0.1786, 0.0, 0.4268, 1.0, 0.3911, 1.0, 0.3911, 0.0, 0.4268, 0.0, 0.03571, 1.0, 0.0, 1.0, 0.0, 0.0, 0.03571, 0.0, 0.4625, 1.0, 0.4268, 1.0, 0.4268, 0.0, 0.4625, 0.0, 0.1429, 1.0, 0.1071, 1.0, 0.1071, 0.0, 0.1429, 0.0, 0.5323, 0.02722, 0.4966, 0.008507, 0.4966, 0.0, 0.5323, 0.0, 0.5323, 0.1071, 0.4966, 0.1071, 0.4966, 0.09864, 0.5323, 0.07992, 0.568, 0.07992, 0.5323, 0.07992, 0.5323, 0.02722, 0.568, 0.02722, 0.6037, 0.1071, 0.568, 0.1071, 0.568, 0.07992, 0.6037, 0.09864, 0.568, 0.1071, 0.5323, 0.1071, 0.5323, 0.07992, 0.568, 0.07992, 0.6037, 0.008507, 0.568, 0.02722, 0.568, 0.0, 0.6037, 0.0, 0.568, 0.02722, 0.5323, 0.02722, 0.5323, 0.0, 0.568, 0.0, 0.568, 0.1344, 0.568, 0.1071, 0.6037, 0.1071, 0.6037, 0.1157, 0.568, 0.2143, 0.568, 0.1871, 0.6037, 0.2058, 0.6037, 0.2143, 0.5323, 0.1871, 0.5323, 0.1344, 0.568, 0.1344, 0.568, 0.1871, 0.4966, 0.2143, 0.4966, 0.2058, 0.5323, 0.1871, 0.5323, 0.2143, 0.5323, 0.2143, 0.5323, 0.1871, 0.568, 0.1871, 0.568, 0.2143, 0.4966, 0.1157, 0.4966, 0.1071, 0.5323, 0.1071, 0.5323, 0.1344, 0.5323, 0.1344, 0.5323, 0.1071, 0.568, 0.1071, 0.568, 0.1344, 0.4711, 1.0, 0.4625, 1.0, 0.4625, 0.0, 0.4711, 0.0, 0.4796, 1.0, 0.4711, 1.0, 0.4711, 0.0, 0.4796, 0.0, 0.1071, 1.0, 0.07143, 1.0, 0.07143, 0.0, 0.1071, 0.0, 0.3554, 1.0, 0.3197, 1.0, 0.3197, 0.0, 0.3554, 0.0, 0.267, 1.0, 0.2143, 1.0, 0.2143, 0.0, 0.267, 0.0, 0.07143, 1.0, 0.03571, 1.0, 0.03571, 0.0, 0.07143, 0.0, 0.3911, 1.0, 0.3554, 1.0, 0.3554, 0.0, 0.3911, 0.0, 0.4881, 1.0, 0.4796, 1.0, 0.4796, 0.0, 0.4881, 0.0, 0.3197, 1.0, 0.267, 1.0, 0.267, 0.0, 0.3197, 0.0, 0.2143, 1.0, 0.1786, 1.0, 0.1786, 0.0, 0.2143, 0.0, 0.4966, 1.0, 0.4881, 1.0, 0.4881, 0.0, 0.4966, 0.0, 0.1786, 1.0, 0.1429, 1.0, 0.1429, 0.0, 0.1786, 0.0, 0.4268, 1.0, 0.3911, 1.0, 0.3911, 0.0, 0.4268, 0.0, 0.03571, 1.0, 0.0, 1.0, 0.0, 0.0, 0.03571, 0.0, 0.4625, 1.0, 0.4268, 1.0, 0.4268, 0.0, 0.4625, 0.0, 0.1429, 1.0, 0.1071, 1.0, 0.1071, 0.0, 0.1429, 0.0, 0.5323, 0.02722, 0.4966, 0.008507, 0.4966, 0.0, 0.5323, 0.0, 0.5323, 0.1071, 0.4966, 0.1071, 0.4966, 0.09864, 0.5323, 0.07992, 0.568, 0.07992, 0.5323, 0.07992, 0.5323, 0.02722, 0.568, 0.02722, 0.6037, 0.1071, 0.568, 0.1071, 0.568, 0.07992, 0.6037, 0.09864, 0.568, 0.1071, 0.5323, 0.1071, 0.5323, 0.07992, 0.568, 0.07992, 0.6037, 0.008507, 0.568, 0.02722, 0.568, 0.0, 0.6037, 0.0, 0.568, 0.02722, 0.5323, 0.02722, 0.5323, 0.0, 0.568, 0.0, 0.568, 0.1344, 0.568, 0.1071, 0.6037, 0.1071, 0.6037, 0.1157, 0.568, 0.2143, 0.568, 0.1871, 0.6037, 0.2058, 0.6037, 0.2143, 0.5323, 0.1871, 0.5323, 0.1344, 0.568, 0.1344, 0.568, 0.1871, 0.4966, 0.2143, 0.4966, 0.2058, 0.5323, 0.1871, 0.5323, 0.2143, 0.5323, 0.2143, 0.5323, 0.1871, 0.568, 0.1871, 0.568, 0.2143, 0.4966, 0.1157, 0.4966, 0.1071, 0.5323, 0.1071, 0.5323, 0.1344, 0.5323, 0.1344, 0.5323, 0.1071, 0.568, 0.1071, 0.568, 0.1344, 0.4711, 1.0, 0.4625, 1.0, 0.4625, 0.0, 0.4711, 0.0, 0.4796, 1.0, 0.4711, 1.0, 0.4711, 0.0, 0.4796, 0.0, 0.1071, 1.0, 0.07143, 1.0, 0.07143, 0.0, 0.1071, 0.0, 0.3554, 1.0, 0.3197, 1.0, 0.3197, 0.0, 0.3554, 0.0, 0.267, 1.0, 0.2143, 1.0, 0.2143, 0.0, 0.267, 0.0, 0.07143, 1.0, 0.03571, 1.0, 0.03571, 0.0, 0.07143, 0.0, 0.3911, 1.0, 0.3554, 1.0, 0.3554, 0.0, 0.3911, 0.0, 0.4881, 1.0, 0.4796, 1.0, 0.4796, 0.0, 0.4881, 0.0, 0.3197, 1.0, 0.267, 1.0, 0.267, 0.0, 0.3197, 0.0, 0.2143, 1.0, 0.1786, 1.0, 0.1786, 0.0, 0.2143, 0.0, 0.4966, 1.0, 0.4881, 1.0, 0.4881, 0.0, 0.4966, 0.0, 0.1786, 1.0, 0.1429, 1.0, 0.1429, 0.0, 0.1786, 0.0, 0.4268, 1.0, 0.3911, 1.0, 0.3911, 0.0, 0.4268, 0.0, 0.03571, 1.0, 0.0, 1.0, 0.0, 0.0, 0.03571, 0.0, 0.4625, 1.0, 0.4268, 1.0, 0.4268, 0.0, 0.4625, 0.0, 0.1429, 1.0, 0.1071, 1.0, 0.1071, 0.0, 0.1429, 0.0, 0.5323, 0.02722, 0.4966, 0.008507, 0.4966, 0.0, 0.5323, 0.0, 0.5323, 0.1071, 0.4966, 0.1071, 0.4966, 0.09864, 0.5323, 0.07992, 0.568, 0.07992, 0.5323, 0.07992, 0.5323, 0.02722, 0.568, 0.02722, 0.6037, 0.1071, 0.568, 0.1071, 0.568, 0.07992, 0.6037, 0.09864, 0.568, 0.1071, 0.5323, 0.1071, 0.5323, 0.07992, 0.568, 0.07992, 0.6037, 0.008507, 0.568, 0.02722, 0.568, 0.0, 0.6037, 0.0, 0.568, 0.02722, 0.5323, 0.02722, 0.5323, 0.0, 0.568, 0.0, 0.568, 0.1344, 0.568, 0.1071, 0.6037, 0.1071, 0.6037, 0.1157, 0.568, 0.2143, 0.568, 0.1871, 0.6037, 0.2058, 0.6037, 0.2143, 0.5323, 0.1871, 0.5323, 0.1344, 0.568, 0.1344, 0.568, 0.1871, 0.4966, 0.2143, 0.4966, 0.2058, 0.5323, 0.1871, 0.5323, 0.2143, 0.5323, 0.2143, 0.5323, 0.1871, 0.568, 0.1871, 0.568, 0.2143, 0.4966, 0.1157, 0.4966, 0.1071, 0.5323, 0.1071, 0.5323, 0.1344, 0.5323, 0.1344, 0.5323, 0.1071, 0.568, 0.1071, 0.568, 0.1344, 0.4711, 1.0, 0.4625, 1.0, 0.4625, 0.0, 0.4711, 0.0, 0.4796, 1.0, 0.4711, 1.0, 0.4711, 0.0, 0.4796, 0.0, 0.1071, 1.0, 0.07143, 1.0, 0.07143, 0.0, 0.1071, 0.0, 0.3554, 1.0, 0.3197, 1.0, 0.3197, 0.0, 0.3554, 0.0, 0.267, 1.0, 0.2143, 1.0, 0.2143, 0.0, 0.267, 0.0, 0.07143, 1.0, 0.03571, 1.0, 0.03571, 0.0, 0.07143, 0.0, 0.3911, 1.0, 0.3554, 1.0, 0.3554, 0.0, 0.3911, 0.0, 0.4881, 1.0, 0.4796, 1.0, 0.4796, 0.0, 0.4881, 0.0, 0.3197, 1.0, 0.267, 1.0, 0.267, 0.0, 0.3197, 0.0, 0.2143, 1.0, 0.1786, 1.0, 0.1786, 0.0, 0.2143, 0.0, 0.4966, 1.0, 0.4881, 1.0, 0.4881, 0.0, 0.4966, 0.0, 0.1786, 1.0, 0.1429, 1.0, 0.1429, 0.0, 0.1786, 0.0, 0.4268, 1.0, 0.3911, 1.0, 0.3911, 0.0, 0.4268, 0.0, 0.03571, 1.0, 0.0, 1.0, 0.0, 0.0, 0.03571, 0.0, 0.4625, 1.0, 0.4268, 1.0, 0.4268, 0.0, 0.4625, 0.0, 0.1429, 1.0, 0.1071, 1.0, 0.1071, 0.0, 0.1429, 0.0, 0.7573, 0.1066, 0.805, 0.1315, 0.805, 0.1429, 0.7573, 0.1429, 0.7573, 0.0, 0.805, 0.0, 0.805, 0.01134, 0.7573, 0.0363, 0.7097, 0.0363, 0.7573, 0.0363, 0.7573, 0.1066, 0.7097, 0.1066, 0.6621, 0.0, 0.7097, 0.0, 0.7097, 0.0363, 0.6621, 0.01134, 0.7097, 0.0, 0.7573, 0.0, 0.7573, 0.0363, 0.7097, 0.0363, 0.6621, 0.1315, 0.7097, 0.1066, 0.7097, 0.1429, 0.6621, 0.1429, 0.7097, 0.1066, 0.7573, 0.1066, 0.7573, 0.1429, 0.7097, 0.1429, 0.7097, 0.2494, 0.7097, 0.2857, 0.6621, 0.2857, 0.6621, 0.2744, 0.7097, 0.1429, 0.7097, 0.1792, 0.6621, 0.1542, 0.6621, 0.1429, 0.7573, 0.1792, 0.7573, 0.2494, 0.7097, 0.2494, 0.7097, 0.1792, 0.805, 0.1429, 0.805, 0.1542, 0.7573, 0.1792, 0.7573, 0.1429, 0.7573, 0.1429, 0.7573, 0.1792, 0.7097, 0.1792, 0.7097, 0.1429, 0.805, 0.2744, 0.805, 0.2857, 0.7573, 0.2857, 0.7573, 0.2494, 0.7573, 0.2494, 0.7573, 0.2857, 0.7097, 0.2857, 0.7097, 0.2494, 0.6167, 1.846e-08, 0.6281, 1.796e-08, 0.6281, 1.0, 0.6167, 1.0, 0.6394, 1.0, 0.6281, 1.0, 0.6281, 1.796e-08, 0.6394, 1.746e-08, 0.1429, 1.0, 0.09524, 1.0, 0.09524, 0.0, 0.1429, 0.0, 0.4739, 1.0, 0.4262, 1.0, 0.4262, 0.0, 0.4739, 0.0, 0.2857, 3.292e-08, 0.356, 2.985e-08, 0.356, 1.0, 0.2857, 1.0, 0.09524, 1.0, 0.04762, 1.0, 0.04762, 0.0, 0.09524, 0.0, 0.5215, 1.0, 0.4739, 1.0, 0.4739, 0.0, 0.5215, 0.0, 0.6394, 1.746e-08, 0.6508, 1.697e-08, 0.6508, 1.0, 0.6394, 1.0, 0.4262, 1.0, 0.356, 1.0, 0.356, 2.985e-08, 0.4262, 2.678e-08, 0.2857, 1.0, 0.2381, 1.0, 0.2381, 0.0, 0.2857, 0.0, 0.6621, 1.0, 0.6508, 1.0, 0.6508, 1.697e-08, 0.6621, 1.647e-08, 0.2381, 1.0, 0.1905, 1.0, 0.1905, 0.0, 0.2381, 0.0, 0.5691, 1.0, 0.5215, 1.0, 0.5215, 0.0, 0.5691, 0.0, 0.04762, 1.0, 0.0, 1.0, 0.0, 0.0, 0.04762, 0.0, 0.6167, 1.0, 0.5691, 1.0, 0.5691, 0.0, 0.6167, 0.0, 0.1905, 1.0, 0.1429, 1.0, 0.1429, 0.0, 0.1905, 0.0, 0.7573, 0.1066, 0.805, 0.1315, 0.805, 0.1429, 0.7573, 0.1429, 0.7573, 0.0, 0.805, 0.0, 0.805, 0.01134, 0.7573, 0.0363, 0.7097, 0.0363, 0.7573, 0.0363, 0.7573, 0.1066, 0.7097, 0.1066, 0.6621, 0.0, 0.7097, 0.0, 0.7097, 0.0363, 0.6621, 0.01134, 0.7097, 0.0, 0.7573, 0.0, 0.7573, 0.0363, 0.7097, 0.0363, 0.6621, 0.1315, 0.7097, 0.1066, 0.7097, 0.1429, 0.6621, 0.1429, 0.7097, 0.1066, 0.7573, 0.1066, 0.7573, 0.1429, 0.7097, 0.1429, 0.7097, 0.2494, 0.7097, 0.2857, 0.6621, 0.2857, 0.6621, 0.2744, 0.7097, 0.1429, 0.7097, 0.1792, 0.6621, 0.1542, 0.6621, 0.1429, 0.7573, 0.1792, 0.7573, 0.2494, 0.7097, 0.2494, 0.7097, 0.1792, 0.805, 0.1429, 0.805, 0.1542, 0.7573, 0.1792, 0.7573, 0.1429, 0.7573, 0.1429, 0.7573, 0.1792, 0.7097, 0.1792, 0.7097, 0.1429, 0.805, 0.2744, 0.805, 0.2857, 0.7573, 0.2857, 0.7573, 0.2494, 0.7573, 0.2494, 0.7573, 0.2857, 0.7097, 0.2857, 0.7097, 0.2494, 0.6167, 1.846e-08, 0.6281, 1.796e-08, 0.6281, 1.0, 0.6167, 1.0, 0.6394, 1.0, 0.6281, 1.0, 0.6281, 1.796e-08, 0.6394, 1.746e-08, 0.1429, 1.0, 0.09524, 1.0, 0.09524, 0.0, 0.1429, 0.0, 0.4739, 1.0, 0.4262, 1.0, 0.4262, 0.0, 0.4739, 0.0, 0.2857, 3.292e-08, 0.356, 2.985e-08, 0.356, 1.0, 0.2857, 1.0, 0.09524, 1.0, 0.04762, 1.0, 0.04762, 0.0, 0.09524, 0.0, 0.5215, 1.0, 0.4739, 1.0, 0.4739, 0.0, 0.5215, 0.0, 0.6394, 1.746e-08, 0.6508, 1.697e-08, 0.6508, 1.0, 0.6394, 1.0, 0.4262, 1.0, 0.356, 1.0, 0.356, 2.985e-08, 0.4262, 2.678e-08, 0.2857, 1.0, 0.2381, 1.0, 0.2381, 0.0, 0.2857, 0.0, 0.6621, 1.0, 0.6508, 1.0, 0.6508, 1.697e-08, 0.6621, 1.647e-08, 0.2381, 1.0, 0.1905, 1.0, 0.1905, 0.0, 0.2381, 0.0, 0.5691, 1.0, 0.5215, 1.0, 0.5215, 0.0, 0.5691, 0.0, 0.04762, 1.0, 0.0, 1.0, 0.0, 0.0, 0.04762, 0.0, 0.6167, 1.0, 0.5691, 1.0, 0.5691, 0.0, 0.6167, 0.0, 0.1905, 1.0, 0.1429, 1.0, 0.1429, 0.0, 0.1905, 0.0, 0.08288, 0.9259, 0.1023, 0.8889, 0.1111, 0.8889, 0.1111, 0.9259, 4.047e-08, 0.9259, 3.885e-08, 0.8889, 0.008822, 0.8889, 0.02823, 0.9259, 0.02823, 0.963, 0.02823, 0.9259, 0.08288, 0.9259, 0.08288, 0.963, 4.371e-08, 1.0, 4.209e-08, 0.963, 0.02823, 0.963, 0.008822, 1.0, 4.209e-08, 0.963, 4.047e-08, 0.9259, 0.02823, 0.9259, 0.02823, 0.963, 0.1023, 1.0, 0.08288, 0.963, 0.1111, 0.963, 0.1111, 1.0, 0.08288, 0.963, 0.08288, 0.9259, 0.1111, 0.9259, 0.1111, 0.963, 0.08288, 0.07407, 0.1111, 0.07407, 0.1111, 0.1111, 0.1023, 0.1111, 3.238e-09, 0.07407, 0.02823, 0.07407, 0.008822, 0.1111, 4.857e-09, 0.1111, 0.02823, 0.03704, 0.08288, 0.03704, 0.08288, 0.07407, 0.02823, 0.07407, 0.0, 0.0, 0.008822, -3.856e-10, 0.02823, 0.03704, 1.619e-09, 0.03704, 1.619e-09, 0.03704, 0.02823, 0.03704, 0.02823, 0.07407, 3.238e-09, 0.07407, 0.1023, -4.471e-09, 0.1111, -4.857e-09, 0.1111, 0.03704, 0.08288, 0.03704, 0.08288, 0.03704, 0.1111, 0.03704, 0.1111, 0.07407, 0.08288, 0.07407, 0.5908, 9.497e-09, 0.5996, 9.112e-09, 0.5996, 0.7778, 0.5908, 0.7778, 0.008822, 0.8889, 3.885e-08, 0.8889, 4.857e-09, 0.1111, 0.008822, 0.1111, 0.1111, -4.857e-09, 0.1481, -6.476e-09, 0.1481, 0.7778, 0.1111, 0.7778, 0.4797, 0.7778, 0.4426, 0.7778, 0.4426, 1.597e-08, 0.4797, 1.435e-08, 0.3333, 2.075e-08, 0.388, 1.836e-08, 0.388, 0.7778, 0.3333, 0.7778, 0.1481, -6.476e-09, 0.1852, -8.095e-09, 0.1852, 0.7778, 0.1481, 0.7778, 0.4797, 1.435e-08, 0.5167, 1.274e-08, 0.5167, 0.7778, 0.4797, 0.7778, 0.5996, 9.112e-09, 0.6084, 8.726e-09, 0.6084, 0.7778, 0.5996, 0.7778, 0.4426, 0.7778, 0.388, 0.7778, 0.388, 1.836e-08, 0.4426, 1.597e-08, 0.3333, 0.7778, 0.2963, 0.7778, 0.2963, -1.295e-08, 0.3333, -1.457e-08, 0.1111, 0.8889, 0.1023, 0.8889, 0.1023, 0.1111, 0.1111, 0.1111, 0.2963, 0.7778, 0.2593, 0.7778, 0.2593, -1.133e-08, 0.2963, -1.295e-08, 0.5537, 0.7778, 0.5167, 0.7778, 0.5167, -2.259e-08, 0.5537, -2.421e-08, 0.1852, -8.095e-09, 0.2222, -9.714e-09, 0.2222, 0.7778, 0.1852, 0.7778, 0.5537, -2.421e-08, 0.5908, -2.582e-08, 0.5908, 0.7778, 0.5537, 0.7778, 0.2593, 0.7778, 0.2222, 0.7778, 0.2222, -9.714e-09, 0.2593, -1.133e-08, 0.08288, 0.03704, 0.1023, -4.471e-09, 0.1111, -4.857e-09, 0.1111, 0.03704, 1.619e-09, 0.03704, 0.0, 0.0, 0.008822, -3.856e-10, 0.02823, 0.03704, 0.02823, 0.07407, 0.02823, 0.03704, 0.08288, 0.03704, 0.08288, 0.07407, 4.857e-09, 0.1111, 3.238e-09, 0.07407, 0.02823, 0.07407, 0.008822, 0.1111, 3.238e-09, 0.07407, 1.619e-09, 0.03704, 0.02823, 0.03704, 0.02823, 0.07407, 0.1023, 0.1111, 0.08288, 0.07407, 0.1111, 0.07407, 0.1111, 0.1111, 0.08288, 0.07407, 0.08288, 0.03704, 0.1111, 0.03704, 0.1111, 0.07407, 0.08288, 0.963, 0.1111, 0.963, 0.1111, 1.0, 0.1023, 1.0, 4.209e-08, 0.963, 0.02823, 0.963, 0.008822, 1.0, 4.371e-08, 1.0, 0.02823, 0.9259, 0.08288, 0.9259, 0.08288, 0.963, 0.02823, 0.963, 3.885e-08, 0.8889, 0.008822, 0.8889, 0.02823, 0.9259, 4.047e-08, 0.9259, 4.047e-08, 0.9259, 0.02823, 0.9259, 0.02823, 0.963, 4.209e-08, 0.963, 0.1023, 0.8889, 0.1111, 0.8889, 0.1111, 0.9259, 0.08288, 0.9259, 0.08288, 0.9259, 0.1111, 0.9259, 0.1111, 0.963, 0.08288, 0.963, 4.857e-09, 0.1111, 0.008822, 0.1111, 0.008822, 0.8889, 3.885e-08, 0.8889, 0.5996, 0.7778, 0.5908, 0.7778, 0.5908, 9.497e-09, 0.5996, 9.112e-09, 0.1111, 3.046e-08, 0.1481, 2.885e-08, 0.1481, 0.7778, 0.1111, 0.7778, 0.4797, 0.7778, 0.4426, 0.7778, 0.4426, 1.597e-08, 0.4797, 1.435e-08, 0.3333, 2.075e-08, 0.388, 1.836e-08, 0.388, 0.7778, 0.3333, 0.7778, 0.1481, 2.885e-08, 0.1852, 2.723e-08, 0.1852, 0.7778, 0.1481, 0.7778, 0.4797, 1.435e-08, 0.5167, 1.274e-08, 0.5167, 0.7778, 0.4797, 0.7778, 0.1023, 0.1111, 0.1111, 0.1111, 0.1111, 0.8889, 0.1023, 0.8889, 0.4426, 0.7778, 0.388, 0.7778, 0.388, 1.836e-08, 0.4426, 1.597e-08, 0.3333, 0.7778, 0.2963, 0.7778, 0.2963, 2.237e-08, 0.3333, 2.075e-08, 0.6084, 0.7778, 0.5996, 0.7778, 0.5996, 9.112e-09, 0.6084, 8.726e-09, 0.2963, 0.7778, 0.2593, 0.7778, 0.2593, 2.399e-08, 0.2963, 2.237e-08, 0.5537, 0.7778, 0.5167, 0.7778, 0.5167, -2.259e-08, 0.5537, -2.421e-08, 0.1852, 2.723e-08, 0.2222, 2.561e-08, 0.2222, 0.7778, 0.1852, 0.7778, 0.5537, -2.421e-08, 0.5908, -2.582e-08, 0.5908, 0.7778, 0.5537, 0.7778, 0.2593, 0.7778, 0.2222, 0.7778, 0.2222, 2.561e-08, 0.2593, 2.399e-08, 0.5323, 0.1871, 0.568, 0.1871, 0.568, 0.1344, 0.5323, 0.1344, 0.5323, 0.1871, 0.5323, 0.1344, 0.568, 0.1344, 0.568, 0.1871, 0.568, 0.1344, 0.568, 0.1871, 0.568, 0.1871, 0.568, 0.1344, 0.5323, 0.1344, 0.568, 0.1344, 0.568, 0.1344, 0.5323, 0.1344, 0.5323, 0.1871, 0.5323, 0.1344, 0.5323, 0.1344, 0.5323, 0.1871, 0.568, 0.1871, 0.5323, 0.1871, 0.5323, 0.1871, 0.568, 0.1871, 0.5323, 0.1871, 0.568, 0.1871, 0.568, 0.1344, 0.5323, 0.1344, 0.5323, 0.1871, 0.5323, 0.1344, 0.568, 0.1344, 0.568, 0.1871, 0.568, 0.1344, 0.568, 0.1871, 0.568, 0.1871, 0.568, 0.1344, 0.5323, 0.1344, 0.568, 0.1344, 0.568, 0.1344, 0.5323, 0.1344, 0.5323, 0.1871, 0.5323, 0.1344, 0.5323, 0.1344, 0.5323, 0.1871, 0.568, 0.1871, 0.5323, 0.1871, 0.5323, 0.1871, 0.568, 0.1871, 0.5323, 0.1871, 0.568, 0.1871, 0.568, 0.1344, 0.5323, 0.1344, 0.5323, 0.1871, 0.5323, 0.1344, 0.568, 0.1344, 0.568, 0.1871, 0.568, 0.1344, 0.568, 0.1871, 0.568, 0.1871, 0.568, 0.1344, 0.5323, 0.1344, 0.568, 0.1344, 0.568, 0.1344, 0.5323, 0.1344, 0.5323, 0.1871, 0.5323, 0.1344, 0.5323, 0.1344, 0.5323, 0.1871, 0.568, 0.1871, 0.5323, 0.1871, 0.5323, 0.1871, 0.568, 0.1871, 0.5323, 0.1871, 0.568, 0.1871, 0.568, 0.1344, 0.5323, 0.1344, 0.5323, 0.1871, 0.5323, 0.1344, 0.568, 0.1344, 0.568, 0.1871, 0.568, 0.1344, 0.568, 0.1871, 0.568, 0.1871, 0.568, 0.1344, 0.5323, 0.1344, 0.568, 0.1344, 0.568, 0.1344, 0.5323, 0.1344, 0.5323, 0.1871, 0.5323, 0.1344, 0.5323, 0.1344, 0.5323, 0.1871, 0.568, 0.1871, 0.5323, 0.1871, 0.5323, 0.1871, 0.568, 0.1871, 0.5323, 0.02722, 0.4966, 0.008507, 0.4966, 0.0, 0.5323, 0.0, 0.5323, 0.1071, 0.4966, 0.1071, 0.4966, 0.09864, 0.5323, 0.07992, 0.568, 0.07992, 0.5323, 0.07992, 0.5323, 0.02722, 0.568, 0.02722, 0.6037, 0.1071, 0.568, 0.1071, 0.568, 0.07992, 0.6037, 0.09864, 0.568, 0.1071, 0.5323, 0.1071, 0.5323, 0.07992, 0.568, 0.07992, 0.6037, 0.008507, 0.568, 0.02722, 0.568, 0.0, 0.6037, 0.0, 0.568, 0.02722, 0.5323, 0.02722, 0.5323, 0.0, 0.568, 0.0, 0.568, 0.1344, 0.568, 0.1071, 0.6037, 0.1071, 0.6037, 0.1157, 0.568, 0.2143, 0.568, 0.1871, 0.6037, 0.2058, 0.6037, 0.2143, 0.5323, 0.1871, 0.5323, 0.1344, 0.568, 0.1344, 0.568, 0.1871, 0.4966, 0.2143, 0.4966, 0.2058, 0.5323, 0.1871, 0.5323, 0.2143, 0.5323, 0.2143, 0.5323, 0.1871, 0.568, 0.1871, 0.568, 0.2143, 0.4966, 0.1157, 0.4966, 0.1071, 0.5323, 0.1071, 0.5323, 0.1344, 0.5323, 0.1344, 0.5323, 0.1071, 0.568, 0.1071, 0.568, 0.1344, 0.4711, 1.0, 0.4625, 1.0, 0.4625, 0.0, 0.4711, 0.0, 0.4796, 1.0, 0.4711, 1.0, 0.4711, 0.0, 0.4796, 0.0, 0.1071, 1.0, 0.07143, 1.0, 0.07143, 0.0, 0.1071, 0.0, 0.3554, 1.0, 0.3197, 1.0, 0.3197, 0.0, 0.3554, 0.0, 0.267, 1.0, 0.2143, 1.0, 0.2143, 0.0, 0.267, 0.0, 0.07143, 1.0, 0.03571, 1.0, 0.03571, 0.0, 0.07143, 0.0, 0.3911, 1.0, 0.3554, 1.0, 0.3554, 0.0, 0.3911, 0.0, 0.4881, 1.0, 0.4796, 1.0, 0.4796, 0.0, 0.4881, 0.0, 0.3197, 1.0, 0.267, 1.0, 0.267, 0.0, 0.3197, 0.0, 0.2143, 1.0, 0.1786, 1.0, 0.1786, 0.0, 0.2143, 0.0, 0.4966, 1.0, 0.4881, 1.0, 0.4881, 0.0, 0.4966, 0.0, 0.1786, 1.0, 0.1429, 1.0, 0.1429, 0.0, 0.1786, 0.0, 0.4268, 1.0, 0.3911, 1.0, 0.3911, 0.0, 0.4268, 0.0, 0.03571, 1.0, 0.0, 1.0, 0.0, 0.0, 0.03571, 0.0, 0.4625, 1.0, 0.4268, 1.0, 0.4268, 0.0, 0.4625, 0.0, 0.1429, 1.0, 0.1071, 1.0, 0.1071, 0.0, 0.1429, 0.0, 0.5323, 0.02722, 0.4966, 0.008507, 0.4966, 0.0, 0.5323, 0.0, 0.5323, 0.1071, 0.4966, 0.1071, 0.4966, 0.09864, 0.5323, 0.07992, 0.568, 0.07992, 0.5323, 0.07992, 0.5323, 0.02722, 0.568, 0.02722, 0.6037, 0.1071, 0.568, 0.1071, 0.568, 0.07992, 0.6037, 0.09864, 0.568, 0.1071, 0.5323, 0.1071, 0.5323, 0.07992, 0.568, 0.07992, 0.6037, 0.008507, 0.568, 0.02722, 0.568, 0.0, 0.6037, 0.0, 0.568, 0.02722, 0.5323, 0.02722, 0.5323, 0.0, 0.568, 0.0, 0.568, 0.1344, 0.568, 0.1071, 0.6037, 0.1071, 0.6037, 0.1157, 0.568, 0.2143, 0.568, 0.1871, 0.6037, 0.2058, 0.6037, 0.2143, 0.5323, 0.1871, 0.5323, 0.1344, 0.568, 0.1344, 0.568, 0.1871, 0.4966, 0.2143, 0.4966, 0.2058, 0.5323, 0.1871, 0.5323, 0.2143, 0.5323, 0.2143, 0.5323, 0.1871, 0.568, 0.1871, 0.568, 0.2143, 0.4966, 0.1157, 0.4966, 0.1071, 0.5323, 0.1071, 0.5323, 0.1344, 0.5323, 0.1344, 0.5323, 0.1071, 0.568, 0.1071, 0.568, 0.1344, 0.4711, 1.0, 0.4625, 1.0, 0.4625, 0.0, 0.4711, 0.0, 0.4796, 1.0, 0.4711, 1.0, 0.4711, 0.0, 0.4796, 0.0, 0.1071, 1.0, 0.07143, 1.0, 0.07143, 0.0, 0.1071, 0.0, 0.3554, 1.0, 0.3197, 1.0, 0.3197, 0.0, 0.3554, 0.0, 0.267, 1.0, 0.2143, 1.0, 0.2143, 0.0, 0.267, 0.0, 0.07143, 1.0, 0.03571, 1.0, 0.03571, 0.0, 0.07143, 0.0, 0.3911, 1.0, 0.3554, 1.0, 0.3554, 0.0, 0.3911, 0.0, 0.4881, 1.0, 0.4796, 1.0, 0.4796, 0.0, 0.4881, 0.0, 0.3197, 1.0, 0.267, 1.0, 0.267, 0.0, 0.3197, 0.0, 0.2143, 1.0, 0.1786, 1.0, 0.1786, 0.0, 0.2143, 0.0, 0.4966, 1.0, 0.4881, 1.0, 0.4881, 0.0, 0.4966, 0.0, 0.1786, 1.0, 0.1429, 1.0, 0.1429, 0.0, 0.1786, 0.0, 0.4268, 1.0, 0.3911, 1.0, 0.3911, 0.0, 0.4268, 0.0, 0.03571, 1.0, 0.0, 1.0, 0.0, 0.0, 0.03571, 0.0, 0.4625, 1.0, 0.4268, 1.0, 0.4268, 0.0, 0.4625, 0.0, 0.1429, 1.0, 0.1071, 1.0, 0.1071, 0.0, 0.1429, 0.0, 0.7573, 0.1066, 0.805, 0.1315, 0.805, 0.1429, 0.7573, 0.1429, 0.7573, 0.0, 0.805, 0.0, 0.805, 0.01134, 0.7573, 0.0363, 0.7097, 0.0363, 0.7573, 0.0363, 0.7573, 0.1066, 0.7097, 0.1066, 0.6621, 0.0, 0.7097, 0.0, 0.7097, 0.0363, 0.6621, 0.01134, 0.7097, 0.0, 0.7573, 0.0, 0.7573, 0.0363, 0.7097, 0.0363, 0.6621, 0.1315, 0.7097, 0.1066, 0.7097, 0.1429, 0.6621, 0.1429, 0.7097, 0.1066, 0.7573, 0.1066, 0.7573, 0.1429, 0.7097, 0.1429, 0.7097, 0.2494, 0.7097, 0.2857, 0.6621, 0.2857, 0.6621, 0.2744, 0.7097, 0.1429, 0.7097, 0.1792, 0.6621, 0.1542, 0.6621, 0.1429, 0.7573, 0.1792, 0.7573, 0.2494, 0.7097, 0.2494, 0.7097, 0.1792, 0.805, 0.1429, 0.805, 0.1542, 0.7573, 0.1792, 0.7573, 0.1429, 0.7573, 0.1429, 0.7573, 0.1792, 0.7097, 0.1792, 0.7097, 0.1429, 0.805, 0.2744, 0.805, 0.2857, 0.7573, 0.2857, 0.7573, 0.2494, 0.7573, 0.2494, 0.7573, 0.2857, 0.7097, 0.2857, 0.7097, 0.2494, 0.6167, 1.846e-08, 0.6281, 1.796e-08, 0.6281, 1.0, 0.6167, 1.0, 0.6394, 1.0, 0.6281, 1.0, 0.6281, 1.796e-08, 0.6394, 1.746e-08, 0.1429, 1.0, 0.09524, 1.0, 0.09524, 0.0, 0.1429, 0.0, 0.4739, 1.0, 0.4262, 1.0, 0.4262, 0.0, 0.4739, 0.0, 0.2857, 3.292e-08, 0.356, 2.985e-08, 0.356, 1.0, 0.2857, 1.0, 0.09524, 1.0, 0.04762, 1.0, 0.04762, 0.0, 0.09524, 0.0, 0.5215, 1.0, 0.4739, 1.0, 0.4739, 0.0, 0.5215, 0.0, 0.6394, 1.746e-08, 0.6508, 1.697e-08, 0.6508, 1.0, 0.6394, 1.0, 0.4262, 1.0, 0.356, 1.0, 0.356, 2.985e-08, 0.4262, 2.678e-08, 0.2857, 1.0, 0.2381, 1.0, 0.2381, 0.0, 0.2857, 0.0, 0.6621, 1.0, 0.6508, 1.0, 0.6508, 1.697e-08, 0.6621, 1.647e-08, 0.2381, 1.0, 0.1905, 1.0, 0.1905, 0.0, 0.2381, 0.0, 0.5691, 1.0, 0.5215, 1.0, 0.5215, 0.0, 0.5691, 0.0, 0.04762, 1.0, 0.0, 1.0, 0.0, 0.0, 0.04762, 0.0, 0.6167, 1.0, 0.5691, 1.0, 0.5691, 0.0, 0.6167, 0.0, 0.1905, 1.0, 0.1429, 1.0, 0.1429, 0.0, 0.1905, 0.0, 0.08288, 0.9259, 0.1023, 0.8889, 0.1111, 0.8889, 0.1111, 0.9259, 4.047e-08, 0.9259, 3.885e-08, 0.8889, 0.008822, 0.8889, 0.02823, 0.9259, 0.02823, 0.963, 0.02823, 0.9259, 0.08288, 0.9259, 0.08288, 0.963, 4.371e-08, 1.0, 4.209e-08, 0.963, 0.02823, 0.963, 0.008822, 1.0, 4.209e-08, 0.963, 4.047e-08, 0.9259, 0.02823, 0.9259, 0.02823, 0.963, 0.1023, 1.0, 0.08288, 0.963, 0.1111, 0.963, 0.1111, 1.0, 0.08288, 0.963, 0.08288, 0.9259, 0.1111, 0.9259, 0.1111, 0.963, 0.08288, 0.07407, 0.1111, 0.07407, 0.1111, 0.1111, 0.1023, 0.1111, 3.238e-09, 0.07407, 0.02823, 0.07407, 0.008822, 0.1111, 4.857e-09, 0.1111, 0.02823, 0.03704, 0.08288, 0.03704, 0.08288, 0.07407, 0.02823, 0.07407, 0.0, 0.0, 0.008822, -3.856e-10, 0.02823, 0.03704, 1.619e-09, 0.03704, 1.619e-09, 0.03704, 0.02823, 0.03704, 0.02823, 0.07407, 3.238e-09, 0.07407, 0.1023, -4.471e-09, 0.1111, -4.857e-09, 0.1111, 0.03704, 0.08288, 0.03704, 0.08288, 0.03704, 0.1111, 0.03704, 0.1111, 0.07407, 0.08288, 0.07407, 0.5908, 9.497e-09, 0.5996, 9.112e-09, 0.5996, 0.7778, 0.5908, 0.7778, 0.008822, 0.8889, 3.885e-08, 0.8889, 4.857e-09, 0.1111, 0.008822, 0.1111, 0.1111, -4.857e-09, 0.1481, -6.476e-09, 0.1481, 0.7778, 0.1111, 0.7778, 0.4797, 0.7778, 0.4426, 0.7778, 0.4426, 1.597e-08, 0.4797, 1.435e-08, 0.3333, 2.075e-08, 0.388, 1.836e-08, 0.388, 0.7778, 0.3333, 0.7778, 0.1481, -6.476e-09, 0.1852, -8.095e-09, 0.1852, 0.7778, 0.1481, 0.7778, 0.4797, 1.435e-08, 0.5167, 1.274e-08, 0.5167, 0.7778, 0.4797, 0.7778, 0.5996, 9.112e-09, 0.6084, 8.726e-09, 0.6084, 0.7778, 0.5996, 0.7778, 0.4426, 0.7778, 0.388, 0.7778, 0.388, 1.836e-08, 0.4426, 1.597e-08, 0.3333, 0.7778, 0.2963, 0.7778, 0.2963, -1.295e-08, 0.3333, -1.457e-08, 0.1111, 0.8889, 0.1023, 0.8889, 0.1023, 0.1111, 0.1111, 0.1111, 0.2963, 0.7778, 0.2593, 0.7778, 0.2593, -1.133e-08, 0.2963, -1.295e-08, 0.5537, 0.7778, 0.5167, 0.7778, 0.5167, -2.259e-08, 0.5537, -2.421e-08, 0.1852, -8.095e-09, 0.2222, -9.714e-09, 0.2222, 0.7778, 0.1852, 0.7778, 0.5537, -2.421e-08, 0.5908, -2.582e-08, 0.5908, 0.7778, 0.5537, 0.7778, 0.2593, 0.7778, 0.2222, 0.7778, 0.2222, -9.714e-09, 0.2593, -1.133e-08, 0.08288, 0.03704, 0.1023, -4.471e-09, 0.1111, -4.857e-09, 0.1111, 0.03704, 1.619e-09, 0.03704, 0.0, 0.0, 0.008822, -3.856e-10, 0.02823, 0.03704, 0.02823, 0.07407, 0.02823, 0.03704, 0.08288, 0.03704, 0.08288, 0.07407, 4.857e-09, 0.1111, 3.238e-09, 0.07407, 0.02823, 0.07407, 0.008822, 0.1111, 3.238e-09, 0.07407, 1.619e-09, 0.03704, 0.02823, 0.03704, 0.02823, 0.07407, 0.1023, 0.1111, 0.08288, 0.07407, 0.1111, 0.07407, 0.1111, 0.1111, 0.08288, 0.07407, 0.08288, 0.03704, 0.1111, 0.03704, 0.1111, 0.07407, 0.08288, 0.963, 0.1111, 0.963, 0.1111, 1.0, 0.1023, 1.0, 4.209e-08, 0.963, 0.02823, 0.963, 0.008822, 1.0, 4.371e-08, 1.0, 0.02823, 0.9259, 0.08288, 0.9259, 0.08288, 0.963, 0.02823, 0.963, 3.885e-08, 0.8889, 0.008822, 0.8889, 0.02823, 0.9259, 4.047e-08, 0.9259, 4.047e-08, 0.9259, 0.02823, 0.9259, 0.02823, 0.963, 4.209e-08, 0.963, 0.1023, 0.8889, 0.1111, 0.8889, 0.1111, 0.9259, 0.08288, 0.9259, 0.08288, 0.9259, 0.1111, 0.9259, 0.1111, 0.963, 0.08288, 0.963, 4.857e-09, 0.1111, 0.008822, 0.1111, 0.008822, 0.8889, 3.885e-08, 0.8889, 0.5996, 0.7778, 0.5908, 0.7778, 0.5908, 9.497e-09, 0.5996, 9.112e-09, 0.1111, 3.046e-08, 0.1481, 2.885e-08, 0.1481, 0.7778, 0.1111, 0.7778, 0.4797, 0.7778, 0.4426, 0.7778, 0.4426, 1.597e-08, 0.4797, 1.435e-08, 0.3333, 2.075e-08, 0.388, 1.836e-08, 0.388, 0.7778, 0.3333, 0.7778, 0.1481, 2.885e-08, 0.1852, 2.723e-08, 0.1852, 0.7778, 0.1481, 0.7778, 0.4797, 1.435e-08, 0.5167, 1.274e-08, 0.5167, 0.7778, 0.4797, 0.7778, 0.1023, 0.1111, 0.1111, 0.1111, 0.1111, 0.8889, 0.1023, 0.8889, 0.4426, 0.7778, 0.388, 0.7778, 0.388, 1.836e-08, 0.4426, 1.597e-08, 0.3333, 0.7778, 0.2963, 0.7778, 0.2963, 2.237e-08, 0.3333, 2.075e-08, 0.6084, 0.7778, 0.5996, 0.7778, 0.5996, 9.112e-09, 0.6084, 8.726e-09, 0.2963, 0.7778, 0.2593, 0.7778, 0.2593, 2.399e-08, 0.2963, 2.237e-08, 0.5537, 0.7778, 0.5167, 0.7778, 0.5167, -2.259e-08, 0.5537, -2.421e-08, 0.1852, 2.723e-08, 0.2222, 2.561e-08, 0.2222, 0.7778, 0.1852, 0.7778, 0.5537, -2.421e-08, 0.5908, -2.582e-08, 0.5908, 0.7778, 0.5537, 0.7778, 0.2593, 0.7778, 0.2222, 0.7778, 0.2222, 2.561e-08, 0.2593, 2.399e-08, 0.5323, 0.1871, 0.5323, 0.1344, 0.5323, 0.1344, 0.5323, 0.1871, 0.5323, 0.1871, 0.568, 0.1871, 0.568, 0.1344, 0.5323, 0.1344, 0.5323, 0.1344, 0.568, 0.1344, 0.568, 0.1344, 0.5323, 0.1344, 0.568, 0.1344, 0.568, 0.1871, 0.568, 0.1871, 0.568, 0.1344, 0.5323, 0.1871, 0.5323, 0.1344, 0.568, 0.1344, 0.568, 0.1871, 0.568, 0.1871, 0.5323, 0.1871, 0.5323, 0.1871, 0.568, 0.1871, 0.5323, 0.1871, 0.568, 0.1871, 0.568, 0.1344, 0.5323, 0.1344, 0.5323, 0.1871, 0.5323, 0.1344, 0.568, 0.1344, 0.568, 0.1871, 0.568, 0.1344, 0.568, 0.1871, 0.568, 0.1871, 0.568, 0.1344, 0.5323, 0.1344, 0.568, 0.1344, 0.568, 0.1344, 0.5323, 0.1344, 0.5323, 0.1871, 0.5323, 0.1344, 0.5323, 0.1344, 0.5323, 0.1871, 0.568, 0.1871, 0.5323, 0.1871, 0.5323, 0.1871, 0.568, 0.1871, 0.5323, 0.1871, 0.5323, 0.1344, 0.5323, 0.1344, 0.5323, 0.1871, 0.5323, 0.1871, 0.568, 0.1871, 0.568, 0.1344, 0.5323, 0.1344, 0.5323, 0.1344, 0.568, 0.1344, 0.568, 0.1344, 0.5323, 0.1344, 0.568, 0.1344, 0.568, 0.1871, 0.568, 0.1871, 0.568, 0.1344, 0.5323, 0.1871, 0.5323, 0.1344, 0.568, 0.1344, 0.568, 0.1871, 0.568, 0.1871, 0.5323, 0.1871, 0.5323, 0.1871, 0.568, 0.1871, 0.5323, 0.1871, 0.568, 0.1871, 0.568, 0.1344, 0.5323, 0.1344, 0.5323, 0.1871, 0.5323, 0.1344, 0.568, 0.1344, 0.568, 0.1871, 0.568, 0.1344, 0.568, 0.1871, 0.568, 0.1871, 0.568, 0.1344, 0.5323, 0.1344, 0.568, 0.1344, 0.568, 0.1344, 0.5323, 0.1344, 0.5323, 0.1871, 0.5323, 0.1344, 0.5323, 0.1344, 0.5323, 0.1871, 0.568, 0.1871, 0.5323, 0.1871, 0.5323, 0.1871, 0.568, 0.1871, 0.5323, 0.02722, 0.4966, 0.008507, 0.4966, 0.0, 0.5323, 0.0, 0.5323, 0.1071, 0.4966, 0.1071, 0.4966, 0.09864, 0.5323, 0.07992, 0.568, 0.07992, 0.5323, 0.07992, 0.5323, 0.02722, 0.568, 0.02722, 0.6037, 0.1071, 0.568, 0.1071, 0.568, 0.07992, 0.6037, 0.09864, 0.568, 0.1071, 0.5323, 0.1071, 0.5323, 0.07992, 0.568, 0.07992, 0.6037, 0.008507, 0.568, 0.02722, 0.568, 0.0, 0.6037, 0.0, 0.568, 0.02722, 0.5323, 0.02722, 0.5323, 0.0, 0.568, 0.0, 0.568, 0.1344, 0.568, 0.1071, 0.6037, 0.1071, 0.6037, 0.1157, 0.568, 0.2143, 0.568, 0.1871, 0.6037, 0.2058, 0.6037, 0.2143, 0.5323, 0.1871, 0.5323, 0.1344, 0.568, 0.1344, 0.568, 0.1871, 0.4966, 0.2143, 0.4966, 0.2058, 0.5323, 0.1871, 0.5323, 0.2143, 0.5323, 0.2143, 0.5323, 0.1871, 0.568, 0.1871, 0.568, 0.2143, 0.4966, 0.1157, 0.4966, 0.1071, 0.5323, 0.1071, 0.5323, 0.1344, 0.5323, 0.1344, 0.5323, 0.1071, 0.568, 0.1071, 0.568, 0.1344, 0.4711, 1.0, 0.4625, 1.0, 0.4625, 0.0, 0.4711, 0.0, 0.4796, 1.0, 0.4711, 1.0, 0.4711, 0.0, 0.4796, 0.0, 0.1071, 1.0, 0.07143, 1.0, 0.07143, 0.0, 0.1071, 0.0, 0.3554, 1.0, 0.3197, 1.0, 0.3197, 0.0, 0.3554, 0.0, 0.267, 1.0, 0.2143, 1.0, 0.2143, 0.0, 0.267, 0.0, 0.07143, 1.0, 0.03571, 1.0, 0.03571, 0.0, 0.07143, 0.0, 0.3911, 1.0, 0.3554, 1.0, 0.3554, 0.0, 0.3911, 0.0, 0.4881, 1.0, 0.4796, 1.0, 0.4796, 0.0, 0.4881, 0.0, 0.3197, 1.0, 0.267, 1.0, 0.267, 0.0, 0.3197, 0.0, 0.2143, 1.0, 0.1786, 1.0, 0.1786, 0.0, 0.2143, 0.0, 0.4966, 1.0, 0.4881, 1.0, 0.4881, 0.0, 0.4966, 0.0, 0.1786, 1.0, 0.1429, 1.0, 0.1429, 0.0, 0.1786, 0.0, 0.4268, 1.0, 0.3911, 1.0, 0.3911, 0.0, 0.4268, 0.0, 0.03571, 1.0, 0.0, 1.0, 0.0, 0.0, 0.03571, 0.0, 0.4625, 1.0, 0.4268, 1.0, 0.4268, 0.0, 0.4625, 0.0, 0.1429, 1.0, 0.1071, 1.0, 0.1071, 0.0, 0.1429, 0.0, 0.5323, 0.02722, 0.4966, 0.008507, 0.4966, 0.0, 0.5323, 0.0, 0.5323, 0.1071, 0.4966, 0.1071, 0.4966, 0.09864, 0.5323, 0.07992, 0.568, 0.07992, 0.5323, 0.07992, 0.5323, 0.02722, 0.568, 0.02722, 0.6037, 0.1071, 0.568, 0.1071, 0.568, 0.07992, 0.6037, 0.09864, 0.568, 0.1071, 0.5323, 0.1071, 0.5323, 0.07992, 0.568, 0.07992, 0.6037, 0.008507, 0.568, 0.02722, 0.568, 0.0, 0.6037, 0.0, 0.568, 0.02722, 0.5323, 0.02722, 0.5323, 0.0, 0.568, 0.0, 0.568, 0.1344, 0.568, 0.1071, 0.6037, 0.1071, 0.6037, 0.1157, 0.568, 0.2143, 0.568, 0.1871, 0.6037, 0.2058, 0.6037, 0.2143, 0.5323, 0.1871, 0.5323, 0.1344, 0.568, 0.1344, 0.568, 0.1871, 0.4966, 0.2143, 0.4966, 0.2058, 0.5323, 0.1871, 0.5323, 0.2143, 0.5323, 0.2143, 0.5323, 0.1871, 0.568, 0.1871, 0.568, 0.2143, 0.4966, 0.1157, 0.4966, 0.1071, 0.5323, 0.1071, 0.5323, 0.1344, 0.5323, 0.1344, 0.5323, 0.1071, 0.568, 0.1071, 0.568, 0.1344, 0.4711, 1.0, 0.4625, 1.0, 0.4625, 0.0, 0.4711, 0.0, 0.4796, 1.0, 0.4711, 1.0, 0.4711, 0.0, 0.4796, 0.0, 0.1071, 1.0, 0.07143, 1.0, 0.07143, 0.0, 0.1071, 0.0, 0.3554, 1.0, 0.3197, 1.0, 0.3197, 0.0, 0.3554, 0.0, 0.267, 1.0, 0.2143, 1.0, 0.2143, 0.0, 0.267, 0.0, 0.07143, 1.0, 0.03571, 1.0, 0.03571, 0.0, 0.07143, 0.0, 0.3911, 1.0, 0.3554, 1.0, 0.3554, 0.0, 0.3911, 0.0, 0.4881, 1.0, 0.4796, 1.0, 0.4796, 0.0, 0.4881, 0.0, 0.3197, 1.0, 0.267, 1.0, 0.267, 0.0, 0.3197, 0.0, 0.2143, 1.0, 0.1786, 1.0, 0.1786, 0.0, 0.2143, 0.0, 0.4966, 1.0, 0.4881, 1.0, 0.4881, 0.0, 0.4966, 0.0, 0.1786, 1.0, 0.1429, 1.0, 0.1429, 0.0, 0.1786, 0.0, 0.4268, 1.0, 0.3911, 1.0, 0.3911, 0.0, 0.4268, 0.0, 0.03571, 1.0, 0.0, 1.0, 0.0, 0.0, 0.03571, 0.0, 0.4625, 1.0, 0.4268, 1.0, 0.4268, 0.0, 0.4625, 0.0, 0.1429, 1.0, 0.1071, 1.0, 0.1071, 0.0, 0.1429, 0.0, 0.7573, 0.1066, 0.805, 0.1315, 0.805, 0.1429, 0.7573, 0.1429, 0.7573, 0.0, 0.805, 0.0, 0.805, 0.01134, 0.7573, 0.0363, 0.7097, 0.0363, 0.7573, 0.0363, 0.7573, 0.1066, 0.7097, 0.1066, 0.6621, 0.0, 0.7097, 0.0, 0.7097, 0.0363, 0.6621, 0.01134, 0.7097, 0.0, 0.7573, 0.0, 0.7573, 0.0363, 0.7097, 0.0363, 0.6621, 0.1315, 0.7097, 0.1066, 0.7097, 0.1429, 0.6621, 0.1429, 0.7097, 0.1066, 0.7573, 0.1066, 0.7573, 0.1429, 0.7097, 0.1429, 0.7097, 0.2494, 0.7097, 0.2857, 0.6621, 0.2857, 0.6621, 0.2744, 0.7097, 0.1429, 0.7097, 0.1792, 0.6621, 0.1542, 0.6621, 0.1429, 0.7573, 0.1792, 0.7573, 0.2494, 0.7097, 0.2494, 0.7097, 0.1792, 0.805, 0.1429, 0.805, 0.1542, 0.7573, 0.1792, 0.7573, 0.1429, 0.7573, 0.1429, 0.7573, 0.1792, 0.7097, 0.1792, 0.7097, 0.1429, 0.805, 0.2744, 0.805, 0.2857, 0.7573, 0.2857, 0.7573, 0.2494, 0.7573, 0.2494, 0.7573, 0.2857, 0.7097, 0.2857, 0.7097, 0.2494, 0.6167, 1.846e-08, 0.6281, 1.796e-08, 0.6281, 1.0, 0.6167, 1.0, 0.6394, 1.0, 0.6281, 1.0, 0.6281, 1.796e-08, 0.6394, 1.746e-08, 0.1429, 1.0, 0.09524, 1.0, 0.09524, 0.0, 0.1429, 0.0, 0.4739, 1.0, 0.4262, 1.0, 0.4262, 0.0, 0.4739, 0.0, 0.2857, 3.292e-08, 0.356, 2.985e-08, 0.356, 1.0, 0.2857, 1.0, 0.09524, 1.0, 0.04762, 1.0, 0.04762, 0.0, 0.09524, 0.0, 0.5215, 1.0, 0.4739, 1.0, 0.4739, 0.0, 0.5215, 0.0, 0.6394, 1.746e-08, 0.6508, 1.697e-08, 0.6508, 1.0, 0.6394, 1.0, 0.4262, 1.0, 0.356, 1.0, 0.356, 2.985e-08, 0.4262, 2.678e-08, 0.2857, 1.0, 0.2381, 1.0, 0.2381, 0.0, 0.2857, 0.0, 0.6621, 1.0, 0.6508, 1.0, 0.6508, 1.697e-08, 0.6621, 1.647e-08, 0.2381, 1.0, 0.1905, 1.0, 0.1905, 0.0, 0.2381, 0.0, 0.5691, 1.0, 0.5215, 1.0, 0.5215, 0.0, 0.5691, 0.0, 0.04762, 1.0, 0.0, 1.0, 0.0, 0.0, 0.04762, 0.0, 0.6167, 1.0, 0.5691, 1.0, 0.5691, 0.0, 0.6167, 0.0, 0.1905, 1.0, 0.1429, 1.0, 0.1429, 0.0, 0.1905, 0.0, 0.7573, 0.1066, 0.805, 0.1315, 0.805, 0.1429, 0.7573, 0.1429, 0.7573, 0.0, 0.805, 0.0, 0.805, 0.01134, 0.7573, 0.0363, 0.7097, 0.0363, 0.7573, 0.0363, 0.7573, 0.1066, 0.7097, 0.1066, 0.6621, 0.0, 0.7097, 0.0, 0.7097, 0.0363, 0.6621, 0.01134, 0.7097, 0.0, 0.7573, 0.0, 0.7573, 0.0363, 0.7097, 0.0363, 0.6621, 0.1315, 0.7097, 0.1066, 0.7097, 0.1429, 0.6621, 0.1429, 0.7097, 0.1066, 0.7573, 0.1066, 0.7573, 0.1429, 0.7097, 0.1429, 0.7097, 0.2494, 0.7097, 0.2857, 0.6621, 0.2857, 0.6621, 0.2744, 0.7097, 0.1429, 0.7097, 0.1792, 0.6621, 0.1542, 0.6621, 0.1429, 0.7573, 0.1792, 0.7573, 0.2494, 0.7097, 0.2494, 0.7097, 0.1792, 0.805, 0.1429, 0.805, 0.1542, 0.7573, 0.1792, 0.7573, 0.1429, 0.7573, 0.1429, 0.7573, 0.1792, 0.7097, 0.1792, 0.7097, 0.1429, 0.805, 0.2744, 0.805, 0.2857, 0.7573, 0.2857, 0.7573, 0.2494, 0.7573, 0.2494, 0.7573, 0.2857, 0.7097, 0.2857, 0.7097, 0.2494, 0.6167, 1.846e-08, 0.6281, 1.796e-08, 0.6281, 1.0, 0.6167, 1.0, 0.6394, 1.0, 0.6281, 1.0, 0.6281, 1.796e-08, 0.6394, 1.746e-08, 0.1429, 1.0, 0.09524, 1.0, 0.09524, 0.0, 0.1429, 0.0, 0.4739, 1.0, 0.4262, 1.0, 0.4262, 0.0, 0.4739, 0.0, 0.2857, 3.292e-08, 0.356, 2.985e-08, 0.356, 1.0, 0.2857, 1.0, 0.09524, 1.0, 0.04762, 1.0, 0.04762, 0.0, 0.09524, 0.0, 0.5215, 1.0, 0.4739, 1.0, 0.4739, 0.0, 0.5215, 0.0, 0.6394, 1.746e-08, 0.6508, 1.697e-08, 0.6508, 1.0, 0.6394, 1.0, 0.4262, 1.0, 0.356, 1.0, 0.356, 2.985e-08, 0.4262, 2.678e-08, 0.2857, 1.0, 0.2381, 1.0, 0.2381, 0.0, 0.2857, 0.0, 0.6621, 1.0, 0.6508, 1.0, 0.6508, 1.697e-08, 0.6621, 1.647e-08, 0.2381, 1.0, 0.1905, 1.0, 0.1905, 0.0, 0.2381, 0.0, 0.5691, 1.0, 0.5215, 1.0, 0.5215, 0.0, 0.5691, 0.0, 0.04762, 1.0, 0.0, 1.0, 0.0, 0.0, 0.04762, 0.0, 0.6167, 1.0, 0.5691, 1.0, 0.5691, 0.0, 0.6167, 0.0, 0.1905, 1.0, 0.1429, 1.0, 0.1429, 0.0, 0.1905, 0.0, 0.08288, 0.03704, 0.1023, -4.471e-09, 0.1111, -4.857e-09, 0.1111, 0.03704, 1.619e-09, 0.03704, 0.0, 0.0, 0.008822, -3.856e-10, 0.02823, 0.03704, 0.02823, 0.07407, 0.02823, 0.03704, 0.08288, 0.03704, 0.08288, 0.07407, 4.857e-09, 0.1111, 3.238e-09, 0.07407, 0.02823, 0.07407, 0.008822, 0.1111, 3.238e-09, 0.07407, 1.619e-09, 0.03704, 0.02823, 0.03704, 0.02823, 0.07407, 0.1023, 0.1111, 0.08288, 0.07407, 0.1111, 0.07407, 0.1111, 0.1111, 0.08288, 0.07407, 0.08288, 0.03704, 0.1111, 0.03704, 0.1111, 0.07407, 0.08288, 0.963, 0.1111, 0.963, 0.1111, 1.0, 0.1023, 1.0, 4.209e-08, 0.963, 0.02823, 0.963, 0.008822, 1.0, 4.371e-08, 1.0, 0.02823, 0.9259, 0.08288, 0.9259, 0.08288, 0.963, 0.02823, 0.963, 3.885e-08, 0.8889, 0.008822, 0.8889, 0.02823, 0.9259, 4.047e-08, 0.9259, 4.047e-08, 0.9259, 0.02823, 0.9259, 0.02823, 0.963, 4.209e-08, 0.963, 0.1023, 0.8889, 0.1111, 0.8889, 0.1111, 0.9259, 0.08288, 0.9259, 0.08288, 0.9259, 0.1111, 0.9259, 0.1111, 0.963, 0.08288, 0.963, 4.857e-09, 0.1111, 0.008822, 0.1111, 0.008822, 0.8889, 3.885e-08, 0.8889, 0.5996, 0.7778, 0.5908, 0.7778, 0.5908, 9.497e-09, 0.5996, 9.112e-09, 0.1111, 3.046e-08, 0.1481, 2.885e-08, 0.1481, 0.7778, 0.1111, 0.7778, 0.4797, 0.7778, 0.4426, 0.7778, 0.4426, 1.597e-08, 0.4797, 1.435e-08, 0.3333, 2.075e-08, 0.388, 1.836e-08, 0.388, 0.7778, 0.3333, 0.7778, 0.1481, 2.885e-08, 0.1852, 2.723e-08, 0.1852, 0.7778, 0.1481, 0.7778, 0.4797, 1.435e-08, 0.5167, 1.274e-08, 0.5167, 0.7778, 0.4797, 0.7778, 0.1023, 0.1111, 0.1111, 0.1111, 0.1111, 0.8889, 0.1023, 0.8889, 0.4426, 0.7778, 0.388, 0.7778, 0.388, 1.836e-08, 0.4426, 1.597e-08, 0.3333, 0.7778, 0.2963, 0.7778, 0.2963, 2.237e-08, 0.3333, 2.075e-08, 0.6084, 0.7778, 0.5996, 0.7778, 0.5996, 9.112e-09, 0.6084, 8.726e-09, 0.2963, 0.7778, 0.2593, 0.7778, 0.2593, 2.399e-08, 0.2963, 2.237e-08, 0.5537, 0.7778, 0.5167, 0.7778, 0.5167, -2.259e-08, 0.5537, -2.421e-08, 0.1852, 2.723e-08, 0.2222, 2.561e-08, 0.2222, 0.7778, 0.1852, 0.7778, 0.5537, -2.421e-08, 0.5908, -2.582e-08, 0.5908, 0.7778, 0.5537, 0.7778, 0.2593, 0.7778, 0.2222, 0.7778, 0.2222, 2.561e-08, 0.2593, 2.399e-08, 0.5323, 0.1871, 0.568, 0.1871, 0.568, 0.1344, 0.5323, 0.1344, 0.5323, 0.1871, 0.5323, 0.1344, 0.568, 0.1344, 0.568, 0.1871, 0.568, 0.1344, 0.568, 0.1871, 0.568, 0.1871, 0.568, 0.1344, 0.5323, 0.1344, 0.568, 0.1344, 0.568, 0.1344, 0.5323, 0.1344, 0.5323, 0.1871, 0.5323, 0.1344, 0.5323, 0.1344, 0.5323, 0.1871, 0.568, 0.1871, 0.5323, 0.1871, 0.5323, 0.1871, 0.568, 0.1871, 0.5323, 0.1871, 0.568, 0.1871, 0.568, 0.1344, 0.5323, 0.1344, 0.5323, 0.1871, 0.5323, 0.1344, 0.568, 0.1344, 0.568, 0.1871, 0.568, 0.1344, 0.568, 0.1871, 0.568, 0.1871, 0.568, 0.1344, 0.5323, 0.1344, 0.568, 0.1344, 0.568, 0.1344, 0.5323, 0.1344, 0.5323, 0.1871, 0.5323, 0.1344, 0.5323, 0.1344, 0.5323, 0.1871, 0.568, 0.1871, 0.5323, 0.1871, 0.5323, 0.1871, 0.568, 0.1871, 0.5323, 0.02722, 0.4966, 0.008507, 0.4966, 0.0, 0.5323, 0.0, 0.5323, 0.1071, 0.4966, 0.1071, 0.4966, 0.09864, 0.5323, 0.07992, 0.568, 0.07992, 0.5323, 0.07992, 0.5323, 0.02722, 0.568, 0.02722, 0.6037, 0.1071, 0.568, 0.1071, 0.568, 0.07992, 0.6037, 0.09864, 0.568, 0.1071, 0.5323, 0.1071, 0.5323, 0.07992, 0.568, 0.07992, 0.6037, 0.008507, 0.568, 0.02722, 0.568, 0.0, 0.6037, 0.0, 0.568, 0.02722, 0.5323, 0.02722, 0.5323, 0.0, 0.568, 0.0, 0.568, 0.1344, 0.568, 0.1071, 0.6037, 0.1071, 0.6037, 0.1157, 0.568, 0.2143, 0.568, 0.1871, 0.6037, 0.2058, 0.6037, 0.2143, 0.5323, 0.1871, 0.5323, 0.1344, 0.568, 0.1344, 0.568, 0.1871, 0.4966, 0.2143, 0.4966, 0.2058, 0.5323, 0.1871, 0.5323, 0.2143, 0.5323, 0.2143, 0.5323, 0.1871, 0.568, 0.1871, 0.568, 0.2143, 0.4966, 0.1157, 0.4966, 0.1071, 0.5323, 0.1071, 0.5323, 0.1344, 0.5323, 0.1344, 0.5323, 0.1071, 0.568, 0.1071, 0.568, 0.1344, 0.4711, 1.0, 0.4625, 1.0, 0.4625, 0.0, 0.4711, 0.0, 0.4796, 1.0, 0.4711, 1.0, 0.4711, 0.0, 0.4796, 0.0, 0.1071, 1.0, 0.07143, 1.0, 0.07143, 0.0, 0.1071, 0.0, 0.3554, 1.0, 0.3197, 1.0, 0.3197, 0.0, 0.3554, 0.0, 0.267, 1.0, 0.2143, 1.0, 0.2143, 0.0, 0.267, 0.0, 0.07143, 1.0, 0.03571, 1.0, 0.03571, 0.0, 0.07143, 0.0, 0.3911, 1.0, 0.3554, 1.0, 0.3554, 0.0, 0.3911, 0.0, 0.4881, 1.0, 0.4796, 1.0, 0.4796, 0.0, 0.4881, 0.0, 0.3197, 1.0, 0.267, 1.0, 0.267, 0.0, 0.3197, 0.0, 0.2143, 1.0, 0.1786, 1.0, 0.1786, 0.0, 0.2143, 0.0, 0.4966, 1.0, 0.4881, 1.0, 0.4881, 0.0, 0.4966, 0.0, 0.1786, 1.0, 0.1429, 1.0, 0.1429, 0.0, 0.1786, 0.0, 0.4268, 1.0, 0.3911, 1.0, 0.3911, 0.0, 0.4268, 0.0, 0.03571, 1.0, 0.0, 1.0, 0.0, 0.0, 0.03571, 0.0, 0.4625, 1.0, 0.4268, 1.0, 0.4268, 0.0, 0.4625, 0.0, 0.1429, 1.0, 0.1071, 1.0, 0.1071, 0.0, 0.1429, 0.0, 0.7573, 0.1066, 0.805, 0.1315, 0.805, 0.1429, 0.7573, 0.1429, 0.7573, 0.0, 0.805, 0.0, 0.805, 0.01134, 0.7573, 0.0363, 0.7097, 0.0363, 0.7573, 0.0363, 0.7573, 0.1066, 0.7097, 0.1066, 0.6621, 0.0, 0.7097, 0.0, 0.7097, 0.0363, 0.6621, 0.01134, 0.7097, 0.0, 0.7573, 0.0, 0.7573, 0.0363, 0.7097, 0.0363, 0.6621, 0.1315, 0.7097, 0.1066, 0.7097, 0.1429, 0.6621, 0.1429, 0.7097, 0.1066, 0.7573, 0.1066, 0.7573, 0.1429, 0.7097, 0.1429, 0.7097, 0.2494, 0.7097, 0.2857, 0.6621, 0.2857, 0.6621, 0.2744, 0.7097, 0.1429, 0.7097, 0.1792, 0.6621, 0.1542, 0.6621, 0.1429, 0.7573, 0.1792, 0.7573, 0.2494, 0.7097, 0.2494, 0.7097, 0.1792, 0.805, 0.1429, 0.805, 0.1542, 0.7573, 0.1792, 0.7573, 0.1429, 0.7573, 0.1429, 0.7573, 0.1792, 0.7097, 0.1792, 0.7097, 0.1429, 0.805, 0.2744, 0.805, 0.2857, 0.7573, 0.2857, 0.7573, 0.2494, 0.7573, 0.2494, 0.7573, 0.2857, 0.7097, 0.2857, 0.7097, 0.2494, 0.6167, 1.846e-08, 0.6281, 1.796e-08, 0.6281, 1.0, 0.6167, 1.0, 0.6394, 1.0, 0.6281, 1.0, 0.6281, 1.796e-08, 0.6394, 1.746e-08, 0.1429, 1.0, 0.09524, 1.0, 0.09524, 0.0, 0.1429, 0.0, 0.4739, 1.0, 0.4262, 1.0, 0.4262, 0.0, 0.4739, 0.0, 0.2857, 3.292e-08, 0.356, 2.985e-08, 0.356, 1.0, 0.2857, 1.0, 0.09524, 1.0, 0.04762, 1.0, 0.04762, 0.0, 0.09524, 0.0, 0.5215, 1.0, 0.4739, 1.0, 0.4739, 0.0, 0.5215, 0.0, 0.6394, 1.746e-08, 0.6508, 1.697e-08, 0.6508, 1.0, 0.6394, 1.0, 0.4262, 1.0, 0.356, 1.0, 0.356, 2.985e-08, 0.4262, 2.678e-08, 0.2857, 1.0, 0.2381, 1.0, 0.2381, 0.0, 0.2857, 0.0, 0.6621, 1.0, 0.6508, 1.0, 0.6508, 1.697e-08, 0.6621, 1.647e-08, 0.2381, 1.0, 0.1905, 1.0, 0.1905, 0.0, 0.2381, 0.0, 0.5691, 1.0, 0.5215, 1.0, 0.5215, 0.0, 0.5691, 0.0, 0.04762, 1.0, 0.0, 1.0, 0.0, 0.0, 0.04762, 0.0, 0.6167, 1.0, 0.5691, 1.0, 0.5691, 0.0, 0.6167, 0.0, 0.1905, 1.0, 0.1429, 1.0, 0.1429, 0.0, 0.1905, 0.0, 0.08288, 0.03704, 0.1023, -4.471e-09, 0.1111, -4.857e-09, 0.1111, 0.03704, 1.619e-09, 0.03704, 0.0, 0.0, 0.008822, -3.856e-10, 0.02823, 0.03704, 0.02823, 0.07407, 0.02823, 0.03704, 0.08288, 0.03704, 0.08288, 0.07407, 4.857e-09, 0.1111, 3.238e-09, 0.07407, 0.02823, 0.07407, 0.008822, 0.1111, 3.238e-09, 0.07407, 1.619e-09, 0.03704, 0.02823, 0.03704, 0.02823, 0.07407, 0.1023, 0.1111, 0.08288, 0.07407, 0.1111, 0.07407, 0.1111, 0.1111, 0.08288, 0.07407, 0.08288, 0.03704, 0.1111, 0.03704, 0.1111, 0.07407, 0.08288, 0.963, 0.1111, 0.963, 0.1111, 1.0, 0.1023, 1.0, 4.209e-08, 0.963, 0.02823, 0.963, 0.008822, 1.0, 4.371e-08, 1.0, 0.02823, 0.9259, 0.08288, 0.9259, 0.08288, 0.963, 0.02823, 0.963, 3.885e-08, 0.8889, 0.008822, 0.8889, 0.02823, 0.9259, 4.047e-08, 0.9259, 4.047e-08, 0.9259, 0.02823, 0.9259, 0.02823, 0.963, 4.209e-08, 0.963, 0.1023, 0.8889, 0.1111, 0.8889, 0.1111, 0.9259, 0.08288, 0.9259, 0.08288, 0.9259, 0.1111, 0.9259, 0.1111, 0.963, 0.08288, 0.963, 4.857e-09, 0.1111, 0.008822, 0.1111, 0.008822, 0.8889, 3.885e-08, 0.8889, 0.5996, 0.7778, 0.5908, 0.7778, 0.5908, 9.497e-09, 0.5996, 9.112e-09, 0.1111, 3.046e-08, 0.1481, 2.885e-08, 0.1481, 0.7778, 0.1111, 0.7778, 0.4797, 0.7778, 0.4426, 0.7778, 0.4426, 1.597e-08, 0.4797, 1.435e-08, 0.3333, 2.075e-08, 0.388, 1.836e-08, 0.388, 0.7778, 0.3333, 0.7778, 0.1481, 2.885e-08, 0.1852, 2.723e-08, 0.1852, 0.7778, 0.1481, 0.7778, 0.4797, 1.435e-08, 0.5167, 1.274e-08, 0.5167, 0.7778, 0.4797, 0.7778, 0.1023, 0.1111, 0.1111, 0.1111, 0.1111, 0.8889, 0.1023, 0.8889, 0.4426, 0.7778, 0.388, 0.7778, 0.388, 1.836e-08, 0.4426, 1.597e-08, 0.3333, 0.7778, 0.2963, 0.7778, 0.2963, 2.237e-08, 0.3333, 2.075e-08, 0.6084, 0.7778, 0.5996, 0.7778, 0.5996, 9.112e-09, 0.6084, 8.726e-09, 0.2963, 0.7778, 0.2593, 0.7778, 0.2593, 2.399e-08, 0.2963, 2.237e-08, 0.5537, 0.7778, 0.5167, 0.7778, 0.5167, -2.259e-08, 0.5537, -2.421e-08, 0.1852, 2.723e-08, 0.2222, 2.561e-08, 0.2222, 0.7778, 0.1852, 0.7778, 0.5537, -2.421e-08, 0.5908, -2.582e-08, 0.5908, 0.7778, 0.5537, 0.7778, 0.2593, 0.7778, 0.2222, 0.7778, 0.2222, 2.561e-08, 0.2593, 2.399e-08, 0.5323, 0.1871, 0.5323, 0.1344, 0.5323, 0.1344, 0.5323, 0.1871, 0.5323, 0.1871, 0.568, 0.1871, 0.568, 0.1344, 0.5323, 0.1344, 0.5323, 0.1344, 0.568, 0.1344, 0.568, 0.1344, 0.5323, 0.1344, 0.568, 0.1344, 0.568, 0.1871, 0.568, 0.1871, 0.568, 0.1344, 0.5323, 0.1871, 0.5323, 0.1344, 0.568, 0.1344, 0.568, 0.1871, 0.568, 0.1871, 0.5323, 0.1871, 0.5323, 0.1871, 0.568, 0.1871, 0.5323, 0.1871, 0.568, 0.1871, 0.568, 0.1344, 0.5323, 0.1344, 0.5323, 0.1871, 0.5323, 0.1344, 0.568, 0.1344, 0.568, 0.1871, 0.568, 0.1344, 0.568, 0.1871, 0.568, 0.1871, 0.568, 0.1344, 0.5323, 0.1344, 0.568, 0.1344, 0.568, 0.1344, 0.5323, 0.1344, 0.5323, 0.1871, 0.5323, 0.1344, 0.5323, 0.1344, 0.5323, 0.1871, 0.568, 0.1871, 0.5323, 0.1871, 0.5323, 0.1871, 0.568, 0.1871, 0.5323, 0.1871, 0.568, 0.1871, 0.568, 0.1344, 0.5323, 0.1344, 0.5323, 0.1871, 0.5323, 0.1344, 0.568, 0.1344, 0.568, 0.1871, 0.568, 0.1344, 0.568, 0.1871, 0.568, 0.1871, 0.568, 0.1344, 0.5323, 0.1344, 0.568, 0.1344, 0.568, 0.1344, 0.5323, 0.1344, 0.5323, 0.1871, 0.5323, 0.1344, 0.5323, 0.1344, 0.5323, 0.1871, 0.568, 0.1871, 0.5323, 0.1871, 0.5323, 0.1871, 0.568, 0.1871, 0.5323, 0.1871, 0.568, 0.1871, 0.568, 0.1344, 0.5323, 0.1344, 0.5323, 0.1871, 0.5323, 0.1344, 0.568, 0.1344, 0.568, 0.1871, 0.568, 0.1344, 0.568, 0.1871, 0.568, 0.1871, 0.568, 0.1344, 0.5323, 0.1344, 0.568, 0.1344, 0.568, 0.1344, 0.5323, 0.1344, 0.5323, 0.1871, 0.5323, 0.1344, 0.5323, 0.1344, 0.5323, 0.1871, 0.568, 0.1871, 0.5323, 0.1871, 0.5323, 0.1871, 0.568, 0.1871, 0.5323, 0.1871, 0.5323, 0.1344, 0.5323, 0.1344, 0.5323, 0.1871, 0.5323, 0.1871, 0.568, 0.1871, 0.568, 0.1344, 0.5323, 0.1344, 0.5323, 0.1344, 0.568, 0.1344, 0.568, 0.1344, 0.5323, 0.1344, 0.568, 0.1344, 0.568, 0.1871, 0.568, 0.1871, 0.568, 0.1344, 0.5323, 0.1871, 0.5323, 0.1344, 0.568, 0.1344, 0.568, 0.1871, 0.568, 0.1871, 0.5323, 0.1871, 0.5323, 0.1871, 0.568, 0.1871, 0.5323, 0.1871, 0.568, 0.1871, 0.568, 0.1344, 0.5323, 0.1344, 0.5323, 0.1871, 0.5323, 0.1344, 0.568, 0.1344, 0.568, 0.1871, 0.568, 0.1344, 0.568, 0.1871, 0.568, 0.1871, 0.568, 0.1344, 0.5323, 0.1344, 0.568, 0.1344, 0.568, 0.1344, 0.5323, 0.1344, 0.5323, 0.1871, 0.5323, 0.1344, 0.5323, 0.1344, 0.5323, 0.1871, 0.568, 0.1871, 0.5323, 0.1871, 0.5323, 0.1871, 0.568, 0.1871])
me_ferma.materials.append(mat_metall)
me_ferma.update()

# ---- objects
ob_plane = bpy.data.objects.new('Plane', me_ferma)

# ---- transforms, parenting, visibility, modifiers, constraints
ob_plane.location = (0.0, 0.0, 0.0)

# ---- collection membership
col_collection.objects.link(ob_plane)

# ---- scene / render settings (as saved in the file)
scene.frame_start = 1; scene.frame_end = 250; scene.frame_set(1)
scene.render.engine = 'BLENDER_EEVEE_NEXT'
scene.cycles.sampling_pattern = 'TABULATED_SOBOL'
scene.view_settings.view_transform = 'Filmic'
bpy.context.view_layer.update()

# ---- added for rendering (the .blend has no active camera and no usable light): camera, sun
cam_auto = bpy.data.cameras.new('AutoCamera')
cam_auto.lens = 50.0
cam_auto.sensor_width = 36.0
cam_auto.clip_end = 1000.0
ob_auto_camera = bpy.data.objects.new('AutoCamera', cam_auto)
scene.collection.objects.link(ob_auto_camera)
ob_auto_camera.location = (8.97414, -10.7558, 8.94882)
ob_auto_camera.rotation_euler = (1.09748, -7.21219e-08, 0.694738)
scene.camera = ob_auto_camera
light_auto_sun = bpy.data.lights.new('AutoSun', 'SUN')
light_auto_sun.energy = 3.0
light_auto_sun.angle = 0.0523599
ob_auto_sun = bpy.data.objects.new('AutoSun', light_auto_sun)
scene.collection.objects.link(ob_auto_sun)
ob_auto_sun.rotation_euler = (0.872665, 0.174533, 0.523599)
bpy.context.view_layer.update()
